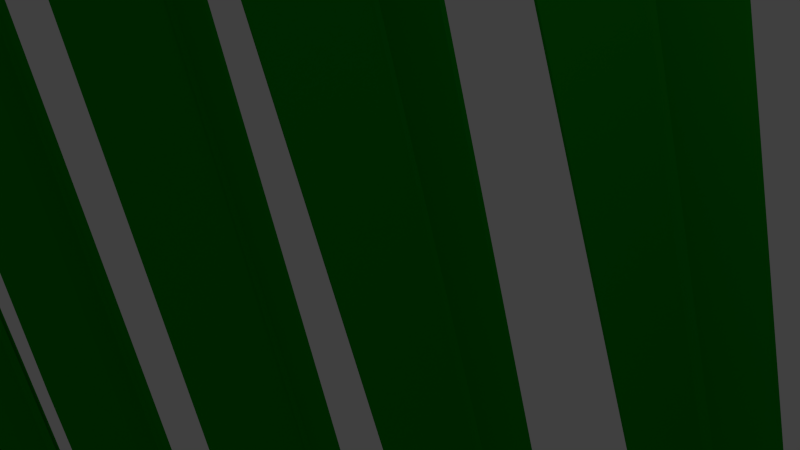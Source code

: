 # Source: PalmLeavesGreen.blend  (saved by Blender 2.76.0; exported with 4.5.12 LTS)
import bpy
from mathutils import Matrix  # noqa: F401  (used for matrix-valued properties, if any)

bpy.ops.wm.read_factory_settings(use_empty=True)
scene = bpy.context.scene
scene.name = 'Scene'

# ---- collections
col_collection_1 = bpy.data.collections.new('Collection 1'); scene.collection.children.link(col_collection_1)

# ---- materials (node trees are filled in below, after node groups)
mat_material = bpy.data.materials.new('Material')
mat_material.alpha_threshold = 0.0
mat_material.use_transparent_shadow = False
mat_material.diffuse_color = (0.00261, 0.3264, 0.003015, 1.0)
mat_material.roughness = 0.5
mat_material_tronco = bpy.data.materials.new('Material.tRONCO')
mat_material_tronco.alpha_threshold = 0.0
mat_material_tronco.use_transparent_shadow = False
mat_material_tronco.diffuse_color = (0.7944, 1.0, 0.4924, 1.0)
mat_material_tronco.roughness = 0.5

# ---- material node trees

# ---- world
world_world = bpy.data.worlds.new('World'); scene.world = world_world
world_world.color = (0.05088, 0.05088, 0.05088)
world_world.use_sun_shadow = False
world_world.sun_shadow_jitter_overblur = 0.0
world_world.cycles.sampling_method = 'MANUAL'
world_world.cycles.sample_map_resolution = 256

# ---- cameras
cam_camera = bpy.data.cameras.new('Camera')
cam_camera.clip_end = 100.0
cam_camera.lens = 35.0
cam_camera.sensor_width = 32.0
cam_camera.sensor_height = 18.0
cam_camera.ortho_scale = 7.314
cam_camera.dof.focus_distance = 0.0
cam_camera.dof.aperture_fstop = 128.0

# ---- lights
light_lamp = bpy.data.lights.new('Lamp', 'POINT')
light_lamp.transmission_factor = 0.0
light_lamp.cutoff_distance = 30.0
light_lamp.energy = 100.0
light_lamp.shadow_buffer_clip_start = 1.001
light_lamp.shadow_soft_size = 0.1
light_lamp.shadow_maximum_resolution = 0.006
light_lamp.use_absolute_resolution = True
light_lamp.cycles.use_multiple_importance_sampling = False

# ---- meshes
me_cylinder = bpy.data.meshes.new('Cylinder')
me_cylinder.from_pydata([(7.588, 11.8, 87.85), (7.588, 12.8, -189.3), (7.588, 12.8, -120.0), (7.588, 12.63, -50.72), (7.588, 12.27, 50.12), (7.846, 12.2, 50.12), (8.041, 12.5, -50.72), (8.129, 12.64, -120.0), (8.129, 12.64, -189.3), (8.022, 12.0, 50.12), (8.349, 12.15, -50.72), (8.498, 12.21, -120.0), (8.498, 12.21, -189.3), (8.06, 11.73, 50.12), (8.416, 11.68, -50.72), (8.578, 11.66, -120.0), (8.578, 11.66, -189.3), (7.948, 11.49, 50.12), (8.22, 11.25, -50.72), (8.344, 11.14, -120.0), (8.344, 11.14, -189.3), (7.723, 11.34, 50.12), (7.824, 11.0, -50.72), (7.87, 10.84, -120.0), (7.87, 10.84, -189.3), (7.454, 11.34, 50.12), (7.353, 11.0, -50.72), (7.307, 10.84, -120.0), (7.307, 10.84, -189.3), (7.228, 11.49, 50.12), (6.956, 11.25, -50.72), (6.833, 11.14, -120.0), (6.833, 11.14, -189.3), (7.117, 11.73, 50.12), (6.76, 11.68, -50.72), (6.598, 11.66, -120.0), (6.598, 11.66, -189.3), (7.155, 12.0, 50.12), (6.827, 12.15, -50.72), (6.679, 12.21, -120.0), (6.679, 12.21, -189.3), (7.331, 12.2, 50.12), (7.136, 12.5, -50.72), (7.048, 12.64, -120.0), (7.048, 12.64, -189.3), (-50.86, -4.306, -11.59), (3.279, 11.2, -163.0), (-50.87, -4.22, -11.44), (3.274, 11.29, -162.8), (-50.85, -4.161, -11.13), (3.297, 11.35, -162.5), (-50.8, -4.147, -10.77), (3.34, 11.36, -162.2), (-50.75, -4.182, -10.45), (3.391, 11.32, -161.8), (-50.71, -4.256, -10.29), (3.433, 11.25, -161.7), (-50.69, -4.345, -10.34), (3.452, 11.16, -161.7), (-50.7, -4.421, -10.58), (3.443, 11.08, -162.0), (-50.73, -4.459, -10.93), (3.409, 11.05, -162.3), (-50.78, -4.448, -11.28), (3.36, 11.06, -162.7), (-50.83, -4.391, -11.53), (3.311, 11.11, -162.9), (2.511, 9.841, -151.9), (-48.44, -4.325, -12.31), (-48.45, -4.401, -12.55), (2.502, 9.765, -152.1), (1.331, 9.708, -160.9), (-48.58, -4.579, -21.26), (-48.63, -4.522, -21.51), (1.282, 9.765, -161.1), (-66.32, -8.754, 32.52), (7.495, 12.55, -174.3), (7.538, 12.56, -173.9), (7.477, 12.4, -174.7), (7.472, 12.49, -174.6), (7.509, 12.32, -174.7), (7.558, 12.26, -174.4), (7.607, 12.25, -174.1), (7.641, 12.29, -173.7), (7.65, 12.36, -173.5), (7.631, 12.45, -173.4), (7.589, 12.53, -173.6), (-25.54, 1.04, -90.61), (-25.59, 1.097, -90.85), (-23.94, 1.644, -73.6), (-23.95, 1.568, -73.83), (-13.93, 4.427, -122.8), (-13.97, 4.484, -123.0), (-10.39, 5.497, -111.3), (-10.4, 5.422, -111.5), (-39.59, -2.626, -49.51), (-39.64, -2.569, -49.76), (-37.97, -2.032, -36.73), (-37.98, -2.107, -36.97), (-45.51, -3.596, 15.38), (3.447, 11.22, -148.9), (-45.52, -3.514, 15.52), (3.444, 11.31, -148.8), (-45.49, -3.458, 15.8), (3.471, 11.36, -148.5), (-45.44, -3.444, 16.14), (3.519, 11.38, -148.2), (-45.39, -3.478, 16.41), (3.573, 11.34, -147.9), (-45.35, -3.549, 16.55), (3.615, 11.27, -147.8), (-45.33, -3.634, 16.5), (3.633, 11.19, -147.8), (-45.34, -3.706, 16.28), (3.62, 11.11, -148.0), (-45.38, -3.743, 15.96), (3.581, 11.08, -148.4), (-45.43, -3.732, 15.64), (3.528, 11.09, -148.7), (-45.48, -3.677, 15.42), (3.478, 11.14, -148.9), (2.906, 9.925, -138.0), (-43.22, -3.615, 13.78), (-43.24, -3.687, 13.56), (2.894, 9.853, -138.3), (1.627, 9.798, -146.2), (-43.51, -3.857, 5.315), (-43.56, -3.803, 5.099), (1.577, 9.853, -146.4), (-59.48, -7.848, 63.12), (7.267, 12.51, -161.3), (7.315, 12.53, -160.9), (7.243, 12.37, -161.7), (7.24, 12.46, -161.5), (7.274, 12.29, -161.6), (7.325, 12.24, -161.4), (7.378, 12.23, -161.1), (7.417, 12.26, -160.8), (7.429, 12.34, -160.6), (7.411, 12.42, -160.5), (7.369, 12.49, -160.6), (-22.75, 1.513, -69.3), (-22.8, 1.568, -69.51), (-20.94, 2.09, -53.69), (-20.95, 2.018, -53.91), (-12.25, 4.751, -104.2), (-12.3, 4.805, -104.5), (-8.686, 5.774, -94.63), (-8.698, 5.701, -94.85), (-35.43, -1.991, -24.94), (-35.48, -1.936, -25.15), (-33.67, -1.423, -13.36), (-33.68, -1.495, -13.58), (-40.67, -3.442, 53.86), (4.04, 11.38, -134.8), (-40.67, -3.36, 54.0), (4.04, 11.46, -134.6), (-40.64, -3.304, 54.27), (4.074, 11.52, -134.4), (-40.58, -3.29, 54.58), (4.129, 11.53, -134.1), (-40.52, -3.324, 54.83), (4.19, 11.5, -133.8), (-40.47, -3.395, 54.94), (4.235, 11.43, -133.7), (-40.46, -3.48, 54.88), (4.252, 11.34, -133.8), (-40.48, -3.552, 54.67), (4.234, 11.27, -134.0), (-40.52, -3.589, 54.37), (4.187, 11.23, -134.3), (-40.58, -3.578, 54.08), (4.127, 11.24, -134.6), (-40.64, -3.524, 53.89), (4.072, 11.3, -134.8), (3.764, 10.08, -123.7), (-38.43, -3.461, 51.09), (-38.45, -3.533, 50.88), (3.746, 10.01, -123.9), (2.297, 9.952, -131.1), (-38.92, -3.704, 42.82), (-38.97, -3.649, 42.63), (2.242, 10.01, -131.3), (-53.4, -7.694, 108.5), (7.54, 12.67, -149.0), (7.596, 12.68, -148.7), (7.506, 12.53, -149.4), (7.507, 12.61, -149.3), (7.538, 12.45, -149.4), (7.593, 12.39, -149.2), (7.654, 12.38, -148.9), (7.7, 12.42, -148.6), (7.718, 12.49, -148.4), (7.702, 12.57, -148.3), (7.656, 12.65, -148.4), (-20.08, 1.667, -42.07), (-20.14, 1.721, -42.26), (-17.9, 2.244, -27.51), (-17.92, 2.172, -27.72), (-10.48, 4.904, -82.24), (-10.54, 4.959, -82.43), (-6.713, 5.928, -74.53), (-6.731, 5.855, -74.75), (-31.62, -1.837, 8.576), (-31.67, -1.782, 8.388), (-29.59, -1.269, 19.17), (-29.6, -1.341, 18.95), (-40.67, -3.442, 81.88), (4.04, 11.38, -106.8), (-40.67, -3.36, 82.02), (4.04, 11.46, -106.6), (-40.64, -3.304, 82.29), (4.074, 11.52, -106.4), (-40.58, -3.29, 82.59), (4.129, 11.53, -106.1), (-40.52, -3.324, 82.84), (4.19, 11.5, -105.8), (-40.47, -3.395, 82.96), (4.235, 11.43, -105.7), (-40.46, -3.48, 82.9), (4.252, 11.34, -105.8), (-40.48, -3.552, 82.68), (4.234, 11.27, -106.0), (-40.52, -3.589, 82.38), (4.187, 11.23, -106.3), (-40.58, -3.578, 82.09), (4.127, 11.24, -106.6), (-40.64, -3.524, 81.9), (4.072, 11.3, -106.7), (3.764, 10.08, -95.67), (-38.43, -3.461, 79.11), (-38.45, -3.533, 78.89), (3.746, 10.01, -95.89), (2.297, 9.952, -103.1), (-38.92, -3.704, 70.84), (-38.97, -3.649, 70.65), (2.242, 10.01, -103.3), (-53.4, -7.694, 136.6), (7.54, 12.67, -121.0), (7.596, 12.68, -120.7), (7.506, 12.53, -121.4), (7.507, 12.61, -121.3), (7.538, 12.45, -121.4), (7.593, 12.39, -121.2), (7.654, 12.38, -120.9), (7.7, 12.42, -120.6), (7.718, 12.49, -120.4), (7.702, 12.57, -120.3), (7.656, 12.65, -120.4), (-20.08, 1.667, -14.06), (-20.14, 1.721, -14.25), (-17.9, 2.244, 0.5106), (-17.92, 2.172, 0.2969), (-10.48, 4.904, -54.22), (-10.54, 4.959, -54.41), (-6.713, 5.928, -46.51), (-6.731, 5.855, -46.73), (-31.62, -1.837, 36.59), (-31.67, -1.782, 36.4), (-29.59, -1.269, 47.18), (-29.6, -1.341, 46.97), (-41.35, -3.544, 113.7), (3.356, 11.28, -74.91), (-41.35, -3.462, 113.9), (3.357, 11.36, -74.77), (-41.32, -3.406, 114.1), (3.39, 11.41, -74.5), (-41.26, -3.392, 114.5), (3.446, 11.43, -74.19), (-41.2, -3.426, 114.7), (3.506, 11.39, -73.94), (-41.16, -3.497, 114.8), (3.552, 11.32, -73.83), (-41.14, -3.582, 114.8), (3.568, 11.24, -73.89), (-41.16, -3.654, 114.5), (3.55, 11.17, -74.11), (-41.21, -3.691, 114.2), (3.504, 11.13, -74.4), (-41.27, -3.68, 114.0), (3.443, 11.14, -74.7), (-41.32, -3.626, 113.8), (3.388, 11.19, -74.88), (3.08, 9.977, -63.81), (-39.11, -3.563, 111.0), (-39.13, -3.635, 110.8), (3.062, 9.905, -64.03), (1.614, 9.85, -71.24), (-39.6, -3.806, 102.7), (-39.65, -3.751, 102.5), (1.559, 9.905, -71.43), (-54.08, -7.796, 168.4), (6.857, 12.56, -89.13), (6.912, 12.58, -88.82), (6.822, 12.43, -89.54), (6.823, 12.51, -89.4), (6.855, 12.34, -89.51), (6.91, 12.29, -89.32), (6.97, 12.28, -89.03), (7.017, 12.32, -88.73), (7.035, 12.39, -88.52), (7.018, 12.47, -88.46), (6.973, 12.54, -88.57), (-20.77, 1.565, 17.8), (-20.82, 1.619, 17.61), (-18.59, 2.142, 32.37), (-18.6, 2.07, 32.16), (-11.17, 4.802, -22.36), (-11.22, 4.857, -22.55), (-7.396, 5.826, -14.66), (-7.414, 5.753, -14.87), (-32.3, -1.939, 68.45), (-32.36, -1.884, 68.26), (-30.27, -1.371, 79.04), (-30.29, -1.443, 78.83), (-41.35, -3.544, 140.0), (3.356, 11.28, -48.67), (-41.35, -3.462, 140.1), (3.357, 11.36, -48.52), (-41.32, -3.406, 140.4), (3.39, 11.41, -48.25), (-41.26, -3.392, 140.7), (3.446, 11.43, -47.95), (-41.2, -3.426, 141.0), (3.506, 11.39, -47.7), (-41.16, -3.497, 141.1), (3.552, 11.32, -47.58), (-41.14, -3.582, 141.0), (3.568, 11.24, -47.65), (-41.16, -3.654, 140.8), (3.55, 11.17, -47.86), (-41.21, -3.691, 140.5), (3.504, 11.13, -48.16), (-41.27, -3.68, 140.2), (3.443, 11.14, -48.45), (-41.32, -3.626, 140.0), (3.388, 11.19, -48.64), (3.08, 9.977, -37.57), (-39.11, -3.563, 137.2), (-39.13, -3.635, 137.0), (3.062, 9.905, -37.78), (1.614, 9.85, -44.99), (-39.6, -3.806, 128.9), (-39.65, -3.751, 128.8), (1.559, 9.905, -45.18), (-54.08, -7.796, 194.7), (6.857, 12.56, -62.88), (6.912, 12.58, -62.57), (6.822, 12.43, -63.29), (6.823, 12.51, -63.15), (6.855, 12.34, -63.26), (6.91, 12.29, -63.08), (6.97, 12.28, -62.79), (7.017, 12.32, -62.49), (7.035, 12.39, -62.27), (7.018, 12.47, -62.21), (6.973, 12.54, -62.32), (-20.77, 1.565, 44.05), (-20.82, 1.619, 43.86), (-18.59, 2.142, 58.62), (-18.6, 2.07, 58.4), (-11.17, 4.802, 3.882), (-11.22, 4.857, 3.693), (-7.396, 5.826, 11.59), (-7.414, 5.753, 11.38), (-32.3, -1.939, 94.7), (-32.36, -1.884, 94.51), (-30.27, -1.371, 105.3), (-30.29, -1.443, 105.1), (-41.35, -3.544, 166.2), (3.356, 11.28, -22.42), (-41.35, -3.462, 166.4), (3.357, 11.36, -22.28), (-41.32, -3.406, 166.6), (3.39, 11.41, -22.01), (-41.26, -3.392, 166.9), (3.446, 11.43, -21.7), (-41.2, -3.426, 167.2), (3.506, 11.39, -21.45), (-41.16, -3.497, 167.3), (3.552, 11.32, -21.34), (-41.14, -3.582, 167.2), (3.568, 11.24, -21.4), (-41.16, -3.654, 167.0), (3.55, 11.17, -21.61), (-41.21, -3.691, 166.7), (3.504, 11.13, -21.91), (-41.27, -3.68, 166.4), (3.443, 11.14, -22.2), (-41.32, -3.626, 166.3), (3.388, 11.19, -22.39), (3.08, 9.977, -11.32), (-39.11, -3.563, 163.5), (-39.13, -3.635, 163.2), (3.062, 9.905, -11.54), (1.614, 9.85, -18.75), (-39.6, -3.806, 155.2), (-39.65, -3.751, 155.0), (1.559, 9.905, -18.94), (-54.08, -7.796, 220.9), (6.857, 12.56, -36.64), (6.912, 12.58, -36.33), (6.822, 12.43, -37.05), (6.823, 12.51, -36.91), (6.855, 12.34, -37.02), (6.91, 12.29, -36.83), (6.97, 12.28, -36.54), (7.017, 12.32, -36.24), (7.035, 12.39, -36.03), (7.018, 12.47, -35.97), (6.973, 12.54, -36.08), (-20.77, 1.565, 70.29), (-20.82, 1.619, 70.1), (-18.59, 2.142, 84.86), (-18.6, 2.07, 84.65), (-11.17, 4.802, 30.13), (-11.22, 4.857, 29.94), (-7.396, 5.826, 37.84), (-7.414, 5.753, 37.62), (-32.3, -1.939, 120.9), (-32.36, -1.884, 120.8), (-30.27, -1.371, 131.5), (-30.29, -1.443, 131.3), (-40.83, -3.804, 189.9), (3.88, 11.02, 1.259), (-40.83, -3.722, 190.0), (3.881, 11.1, 1.401), (-40.8, -3.665, 190.3), (3.914, 11.16, 1.669), (-40.74, -3.652, 190.6), (3.97, 11.17, 1.976), (-40.68, -3.686, 190.9), (4.03, 11.13, 2.226), (-40.63, -3.756, 191.0), (4.075, 11.06, 2.339), (-40.62, -3.841, 190.9), (4.092, 10.98, 2.279), (-40.64, -3.914, 190.7), (4.074, 10.91, 2.065), (-40.68, -3.95, 190.4), (4.027, 10.87, 1.765), (-40.74, -3.94, 190.1), (3.967, 10.88, 1.475), (-40.8, -3.885, 189.9), (3.912, 10.94, 1.286), (3.604, 9.718, 12.36), (-38.59, -3.823, 187.1), (-38.61, -3.895, 186.9), (3.586, 9.645, 12.14), (2.138, 9.591, 4.933), (-39.08, -4.065, 178.9), (-39.13, -4.01, 178.7), (2.083, 9.645, 4.744), (-53.56, -8.055, 244.6), (7.381, 12.3, -12.96), (7.436, 12.32, -12.65), (7.346, 12.17, -13.37), (7.347, 12.25, -13.23), (7.379, 12.08, -13.34), (7.434, 12.03, -13.15), (7.494, 12.02, -12.86), (7.54, 12.06, -12.56), (7.558, 12.13, -12.35), (7.542, 12.21, -12.29), (7.496, 12.28, -12.4), (-20.24, 1.305, 93.97), (-20.3, 1.36, 93.78), (-18.06, 1.883, 108.5), (-18.08, 1.811, 108.3), (-10.64, 4.543, 53.81), (-10.7, 4.598, 53.62), (-6.873, 5.566, 61.52), (-6.89, 5.494, 61.3), (-31.78, -2.198, 144.6), (-31.83, -2.144, 144.4), (-29.75, -1.63, 155.2), (-29.76, -1.702, 155.0), (-35.79, -3.923, 223.8), (4.467, 10.9, 14.69), (-35.79, -3.841, 224.0), (4.471, 10.98, 14.83), (-35.75, -3.784, 224.2), (4.51, 11.04, 15.08), (-35.69, -3.771, 224.5), (4.572, 11.05, 15.36), (-35.62, -3.805, 224.7), (4.638, 11.02, 15.58), (-35.57, -3.875, 224.8), (4.685, 10.95, 15.67), (-35.56, -3.96, 224.8), (4.7, 10.86, 15.6), (-35.58, -4.033, 224.6), (4.678, 10.79, 15.4), (-35.63, -4.069, 224.3), (4.625, 10.75, 15.13), (-35.7, -4.059, 224.0), (4.558, 10.76, 14.87), (-35.76, -4.004, 223.9), (4.499, 10.82, 14.7), (4.44, 9.599, 25.86), (-33.63, -3.941, 220.0), (-33.65, -4.014, 219.8), (4.418, 9.526, 25.66), (2.816, 9.472, 19.19), (-34.29, -4.184, 212.0), (-34.35, -4.129, 211.9), (2.757, 9.526, 19.02), (-47.23, -8.174, 284.4), (7.631, 12.19, -1.133), (7.694, 12.2, -0.8541), (7.588, 12.05, -1.525), (7.592, 12.13, -1.383), (7.621, 11.97, -1.513), (7.68, 11.91, -1.351), (7.746, 11.9, -1.092), (7.799, 11.94, -0.8161), (7.822, 12.01, -0.612), (7.807, 12.09, -0.5444), (7.759, 12.17, -0.6347), (-17.46, 1.186, 118.5), (-17.52, 1.241, 118.4), (-14.96, 1.764, 132.0), (-14.99, 1.692, 131.8), (-8.805, 4.424, 73.95), (-8.864, 4.479, 73.78), (-4.883, 5.447, 79.8), (-4.905, 5.375, 79.6), (-27.8, -2.317, 174.4), (-27.86, -2.263, 174.3), (-25.54, -1.749, 184.0), (-25.56, -1.821, 183.8), (-28.28, 0.1171, 270.3), (4.611, 11.06, 30.42), (-28.27, 0.2018, 270.4), (4.617, 11.14, 30.52), (-28.23, 0.2643, 270.6), (4.661, 11.21, 30.72), (-28.16, 0.2849, 270.8), (4.731, 11.23, 30.94), (-28.08, 0.2569, 271.0), (4.804, 11.2, 31.13), (-28.03, 0.1893, 271.1), (4.856, 11.13, 31.22), (-28.02, 0.1035, 271.0), (4.871, 11.05, 31.18), (-28.04, 0.02683, 270.9), (4.845, 10.97, 31.03), (-28.1, -0.01647, 270.7), (4.785, 10.93, 30.81), (-28.18, -0.01262, 270.4), (4.711, 10.93, 30.59), (-28.24, 0.03718, 270.3), (4.646, 10.98, 30.45), (4.971, 10.01, 42.02), (-26.25, 0.05384, 265.0), (-26.28, -0.02287, 264.9), (4.945, 9.931, 41.87), (3.162, 9.709, 36.6), (-27.15, -0.3711, 257.7), (-27.22, -0.3213, 257.6), (3.097, 9.759, 36.46), (-37.59, -3.009, 339.5), (7.211, 12.06, 12.12), (7.281, 12.08, 12.35), (7.161, 11.91, 11.83), (7.166, 11.99, 11.93), (7.196, 11.83, 11.85), (7.261, 11.78, 11.99), (7.335, 11.77, 12.21), (7.395, 11.82, 12.43), (7.421, 11.89, 12.58), (7.406, 11.98, 12.62), (7.354, 12.05, 12.53), (-13.56, 3.252, 151.9), (-13.62, 3.302, 151.7), (-10.69, 4.16, 163.1), (-10.72, 4.083, 163.0), (-6.48, 5.664, 100.7), (-6.545, 5.714, 100.5), (-2.452, 6.877, 103.3), (-2.478, 6.8, 103.1), (-21.95, 0.7901, 215.5), (-22.01, 0.8398, 215.4), (-19.44, 1.601, 223.1), (-19.46, 1.524, 223.0), (0.5912, 10.88, 255.5), (6.728, 11.83, 57.91), (0.6014, 10.94, 255.5), (6.739, 11.89, 57.92), (0.6419, 10.99, 255.6), (6.779, 11.93, 57.95), (0.6998, 11.0, 255.6), (6.837, 11.95, 57.99), (0.7568, 10.98, 255.6), (6.894, 11.93, 58.03), (0.7947, 10.94, 255.7), (6.932, 11.88, 58.05), (0.8016, 10.88, 255.7), (6.939, 11.82, 58.05), (0.7751, 10.82, 255.6), (6.912, 11.77, 58.02), (0.7238, 10.79, 255.6), (6.861, 11.74, 57.99), (0.6639, 10.79, 255.6), (6.801, 11.74, 57.95), (0.6145, 10.83, 255.5), (6.752, 11.77, 57.92), (7.658, 11.33, 65.19), (1.547, 10.63, 249.7), (1.52, 10.58, 249.6), (7.632, 11.27, 65.17), (6.185, 11.1, 64.31), (0.5304, 10.24, 246.5), (0.4809, 10.27, 246.5), (6.135, 11.14, 64.28), (-1.065, 10.62, 312.3), (7.255, 12.01, 42.63), (7.313, 12.02, 42.67), (7.204, 11.9, 42.59), (7.215, 11.96, 42.6), (7.228, 11.85, 42.6), (7.277, 11.81, 42.63), (7.337, 11.81, 42.67), (7.388, 11.84, 42.7), (7.415, 11.89, 42.73), (7.408, 11.95, 42.73), (7.37, 12.0, 42.71), (2.649, 9.877, 161.1), (2.6, 9.911, 161.0), (5.15, 10.58, 163.9), (5.124, 10.53, 163.9), (3.997, 10.13, 118.8), (3.947, 10.16, 118.7), (6.705, 10.81, 114.6), (6.679, 10.76, 114.6), (1.237, 9.911, 212.8), (1.187, 9.945, 212.8), (3.29, 10.5, 213.9), (3.263, 10.44, 213.9), (-10.12, 10.83, 253.7), (5.905, 11.9, 41.54), (-10.1, 10.9, 253.7), (5.915, 11.96, 41.56), (-10.06, 10.95, 253.8), (5.959, 12.02, 41.64), (-10.0, 10.97, 253.9), (6.021, 12.03, 41.74), (-9.938, 10.95, 254.0), (6.082, 12.01, 41.84), (-9.897, 10.89, 254.0), (6.123, 11.96, 41.9), (-9.89, 10.83, 254.0), (6.131, 11.89, 41.91), (-9.918, 10.77, 254.0), (6.103, 11.83, 41.85), (-9.973, 10.73, 253.9), (6.048, 11.79, 41.76), (-10.04, 10.73, 253.8), (5.983, 11.8, 41.66), (-10.09, 10.77, 253.7), (5.93, 11.84, 41.57), (6.591, 11.34, 50.52), (-8.786, 10.55, 248.2), (-8.814, 10.49, 248.1), (6.563, 11.27, 50.47), (5.004, 11.08, 48.07), (-9.76, 10.11, 243.6), (-9.814, 10.15, 243.5), (4.951, 11.12, 47.98), (-14.6, 10.54, 314.7), (7.201, 12.1, 25.19), (7.263, 12.11, 25.3), (7.147, 11.98, 25.09), (7.158, 12.05, 25.12), (7.172, 11.92, 25.13), (7.225, 11.88, 25.21), (7.29, 11.88, 25.31), (7.345, 11.91, 25.41), (7.373, 11.97, 25.46), (7.365, 12.04, 25.45), (7.324, 12.09, 25.39), (-3.425, 9.701, 151.4), (-3.478, 9.739, 151.3), (-0.7956, 10.5, 157.1), (-0.8238, 10.44, 157.0), (0.04128, 9.983, 106.0), (-0.01197, 10.02, 105.9), (3.229, 10.75, 104.1), (3.201, 10.69, 104.1), (-7.406, 9.739, 207.2), (-7.46, 9.778, 207.1), (-5.19, 10.4, 210.4), (-5.218, 10.34, 210.4), (66.07, -4.374, -17.43), (11.92, 11.13, -168.8), (66.07, -4.288, -17.28), (11.93, 11.22, -168.7), (66.05, -4.229, -16.98), (11.91, 11.28, -168.4), (66.01, -4.215, -16.61), (11.86, 11.29, -168.0), (65.96, -4.25, -16.3), (11.81, 11.26, -167.7), (65.91, -4.324, -16.14), (11.77, 11.18, -167.5), (65.89, -4.413, -16.18), (11.75, 11.09, -167.6), (65.9, -4.489, -16.42), (11.76, 11.02, -167.8), (65.94, -4.527, -16.77), (11.8, 10.98, -168.2), (65.99, -4.516, -17.13), (11.84, 10.99, -168.5), (66.04, -4.459, -17.37), (11.89, 11.05, -168.8), (12.69, 9.773, -157.7), (63.65, -4.394, -18.16), (63.66, -4.469, -18.39), (12.7, 9.697, -157.9), (13.87, 9.64, -166.7), (63.78, -4.647, -27.1), (63.83, -4.59, -27.35), (13.92, 9.697, -166.9), (81.53, -8.822, 26.67), (7.709, 12.48, -180.1), (7.666, 12.49, -179.7), (7.726, 12.33, -180.6), (7.732, 12.42, -180.4), (7.694, 12.25, -180.5), (7.646, 12.19, -180.3), (7.597, 12.18, -179.9), (7.562, 12.22, -179.6), (7.553, 12.29, -179.3), (7.573, 12.38, -179.3), (7.615, 12.46, -179.4), (40.74, 0.9714, -96.45), (40.79, 1.029, -96.7), (39.14, 1.576, -79.44), (39.15, 1.5, -79.68), (29.13, 4.359, -128.6), (29.18, 4.416, -128.9), (25.6, 5.429, -117.1), (25.61, 5.354, -117.4), (54.79, -2.694, -55.36), (54.84, -2.637, -55.6), (53.17, -2.1, -42.57), (53.18, -2.175, -42.81), (60.72, -3.664, 9.533), (11.76, 11.16, -154.8), (60.72, -3.583, 9.675), (11.76, 11.24, -154.6), (60.69, -3.526, 9.958), (11.73, 11.29, -154.4), (60.65, -3.512, 10.29), (11.69, 11.31, -154.0), (60.59, -3.546, 10.57), (11.63, 11.27, -153.7), (60.55, -3.617, 10.71), (11.59, 11.2, -153.6), (60.53, -3.702, 10.66), (11.57, 11.12, -153.7), (60.54, -3.774, 10.44), (11.58, 11.05, -153.9), (60.58, -3.811, 10.11), (11.62, 11.01, -154.2), (60.64, -3.8, 9.793), (11.68, 11.02, -154.5), (60.69, -3.746, 9.577), (11.73, 11.07, -154.7), (12.3, 9.857, -143.9), (58.43, -3.683, 7.942), (58.44, -3.755, 7.72), (12.31, 9.785, -144.1), (13.58, 9.73, -152.0), (58.71, -3.926, -0.5273), (58.76, -3.871, -0.7436), (13.63, 9.784, -152.2), (74.68, -7.916, 57.28), (7.937, 12.44, -167.1), (7.889, 12.46, -166.8), (7.961, 12.31, -167.5), (7.964, 12.39, -167.4), (7.93, 12.22, -167.5), (7.879, 12.17, -167.3), (7.826, 12.16, -166.9), (7.787, 12.2, -166.6), (7.775, 12.27, -166.4), (7.793, 12.35, -166.3), (7.835, 12.42, -166.5), (37.96, 1.445, -75.14), (38.01, 1.499, -75.36), (36.14, 2.022, -59.53), (36.15, 1.95, -59.75), (27.45, 4.682, -110.1), (27.5, 4.737, -110.3), (23.89, 5.705, -100.5), (23.9, 5.633, -100.7), (50.63, -2.059, -30.78), (50.68, -2.004, -31.0), (48.87, -1.491, -19.2), (48.88, -1.563, -19.43), (55.87, -3.511, 48.02), (11.16, 11.31, -140.6), (55.87, -3.429, 48.16), (11.16, 11.39, -140.5), (55.84, -3.372, 48.43), (11.13, 11.45, -140.2), (55.78, -3.358, 48.74), (11.07, 11.46, -139.9), (55.72, -3.392, 48.99), (11.01, 11.43, -139.7), (55.68, -3.463, 49.1), (10.97, 11.36, -139.6), (55.66, -3.548, 49.04), (10.95, 11.27, -139.6), (55.68, -3.62, 48.82), (10.97, 11.2, -139.8), (55.73, -3.657, 48.52), (11.02, 11.16, -140.1), (55.79, -3.646, 48.23), (11.08, 11.17, -140.4), (55.84, -3.592, 48.05), (11.13, 11.23, -140.6), (11.44, 10.01, -129.5), (53.63, -3.529, 45.25), (53.65, -3.602, 45.04), (11.46, 9.939, -129.7), (12.91, 9.884, -137.0), (54.12, -3.772, 36.98), (54.17, -3.717, 36.79), (12.96, 9.938, -137.1), (68.6, -7.762, 102.7), (7.664, 12.6, -154.8), (7.608, 12.61, -154.5), (7.698, 12.46, -155.3), (7.697, 12.54, -155.1), (7.666, 12.38, -155.2), (7.61, 12.32, -155.0), (7.55, 12.31, -154.8), (7.504, 12.35, -154.5), (7.486, 12.42, -154.2), (7.502, 12.51, -154.2), (7.548, 12.58, -154.3), (35.29, 1.599, -47.92), (35.34, 1.653, -48.11), (33.11, 2.176, -33.35), (33.12, 2.104, -33.56), (25.69, 4.836, -88.08), (25.74, 4.891, -88.27), (21.92, 5.859, -80.37), (21.93, 5.787, -80.59), (46.82, -1.905, 2.734), (46.88, -1.851, 2.545), (44.79, -1.337, 13.32), (44.81, -1.409, 13.11), (55.87, -3.511, 76.03), (11.16, 11.31, -112.6), (55.87, -3.429, 76.18), (11.16, 11.39, -112.5), (55.84, -3.372, 76.44), (11.13, 11.45, -112.2), (55.78, -3.358, 76.75), (11.07, 11.46, -111.9), (55.72, -3.392, 77.0), (11.01, 11.43, -111.6), (55.68, -3.463, 77.11), (10.97, 11.36, -111.5), (55.66, -3.548, 77.05), (10.95, 11.27, -111.6), (55.68, -3.62, 76.84), (10.97, 11.2, -111.8), (55.73, -3.657, 76.54), (11.02, 11.16, -112.1), (55.79, -3.646, 76.25), (11.08, 11.17, -112.4), (55.84, -3.592, 76.06), (11.13, 11.23, -112.6), (11.44, 10.01, -101.5), (53.63, -3.529, 73.27), (53.65, -3.602, 73.05), (11.46, 9.939, -101.7), (12.91, 9.884, -108.9), (54.12, -3.772, 65.0), (54.17, -3.717, 64.81), (12.96, 9.938, -109.1), (68.6, -7.762, 130.7), (7.664, 12.6, -126.8), (7.608, 12.61, -126.5), (7.698, 12.46, -127.2), (7.697, 12.54, -127.1), (7.666, 12.38, -127.2), (7.61, 12.32, -127.0), (7.55, 12.31, -126.7), (7.504, 12.35, -126.4), (7.486, 12.42, -126.2), (7.502, 12.51, -126.2), (7.548, 12.58, -126.3), (35.29, 1.599, -19.9), (35.34, 1.653, -20.09), (33.11, 2.176, -5.332), (33.12, 2.104, -5.546), (25.69, 4.836, -60.07), (25.74, 4.891, -60.26), (21.92, 5.859, -52.36), (21.93, 5.787, -52.57), (46.82, -1.905, 30.75), (46.88, -1.851, 30.56), (44.79, -1.337, 41.34), (44.81, -1.409, 41.13), (56.56, -3.613, 107.9), (11.85, 11.21, -80.75), (56.56, -3.531, 108.0), (11.85, 11.29, -80.61), (56.52, -3.474, 108.3), (11.81, 11.35, -80.34), (56.47, -3.46, 108.6), (11.76, 11.36, -80.04), (56.41, -3.494, 108.9), (11.7, 11.33, -79.79), (56.36, -3.565, 109.0), (11.65, 11.26, -79.67), (56.35, -3.65, 108.9), (11.64, 11.17, -79.73), (56.36, -3.722, 108.7), (11.65, 11.1, -79.95), (56.41, -3.759, 108.4), (11.7, 11.06, -80.25), (56.47, -3.748, 108.1), (11.76, 11.07, -80.54), (56.52, -3.694, 107.9), (11.82, 11.13, -80.73), (12.12, 9.909, -69.65), (54.32, -3.631, 105.1), (54.34, -3.704, 104.9), (12.14, 9.837, -69.87), (13.59, 9.782, -77.08), (54.8, -3.874, 96.86), (54.86, -3.819, 96.67), (13.65, 9.836, -77.27), (69.29, -7.864, 162.6), (8.347, 12.5, -94.97), (8.291, 12.51, -94.66), (8.381, 12.36, -95.38), (8.381, 12.44, -95.24), (8.349, 12.28, -95.35), (8.294, 12.22, -95.16), (8.234, 12.21, -94.87), (8.187, 12.25, -94.57), (8.169, 12.32, -94.36), (8.186, 12.4, -94.3), (8.231, 12.48, -94.41), (35.97, 1.497, 11.96), (36.03, 1.551, 11.77), (33.79, 2.074, 26.53), (33.81, 2.002, 26.31), (26.37, 4.734, -28.21), (26.43, 4.789, -28.4), (22.6, 5.757, -20.5), (22.62, 5.685, -20.71), (47.5, -2.007, 62.61), (47.56, -1.953, 62.42), (45.47, -1.439, 73.2), (45.49, -1.511, 72.99), (56.56, -3.613, 134.1), (11.85, 11.21, -54.51), (56.56, -3.531, 134.3), (11.85, 11.29, -54.37), (56.52, -3.474, 134.6), (11.81, 11.35, -54.1), (56.47, -3.46, 134.9), (11.76, 11.36, -53.79), (56.41, -3.494, 135.1), (11.7, 11.33, -53.54), (56.36, -3.565, 135.2), (11.65, 11.26, -53.43), (56.35, -3.65, 135.2), (11.64, 11.17, -53.49), (56.36, -3.722, 134.9), (11.65, 11.1, -53.7), (56.41, -3.759, 134.6), (11.7, 11.06, -54.0), (56.47, -3.748, 134.4), (11.76, 11.07, -54.29), (56.52, -3.694, 134.2), (11.82, 11.13, -54.48), (12.12, 9.909, -43.41), (54.32, -3.631, 131.4), (54.34, -3.704, 131.2), (12.14, 9.837, -43.62), (13.59, 9.782, -50.83), (54.8, -3.874, 123.1), (54.86, -3.819, 122.9), (13.65, 9.836, -51.02), (69.29, -7.864, 188.8), (8.347, 12.5, -68.72), (8.291, 12.51, -68.42), (8.381, 12.36, -69.13), (8.381, 12.44, -68.99), (8.349, 12.28, -69.11), (8.294, 12.22, -68.92), (8.234, 12.21, -68.63), (8.187, 12.25, -68.33), (8.169, 12.32, -68.11), (8.186, 12.4, -68.05), (8.231, 12.48, -68.17), (35.97, 1.497, 38.21), (36.03, 1.551, 38.02), (33.79, 2.074, 52.77), (33.81, 2.002, 52.56), (26.37, 4.734, -1.961), (26.43, 4.789, -2.15), (22.6, 5.757, 5.748), (22.62, 5.685, 5.535), (47.5, -2.007, 88.86), (47.56, -1.953, 88.67), (45.47, -1.439, 99.45), (45.49, -1.511, 99.23), (56.56, -3.613, 160.4), (11.85, 11.21, -28.26), (56.56, -3.531, 160.5), (11.85, 11.29, -28.12), (56.52, -3.474, 160.8), (11.81, 11.35, -27.85), (56.47, -3.46, 161.1), (11.76, 11.36, -27.55), (56.41, -3.494, 161.4), (11.7, 11.33, -27.3), (56.36, -3.565, 161.5), (11.65, 11.26, -27.18), (56.35, -3.65, 161.4), (11.64, 11.17, -27.24), (56.36, -3.722, 161.2), (11.65, 11.1, -27.46), (56.41, -3.759, 160.9), (11.7, 11.06, -27.76), (56.47, -3.748, 160.6), (11.76, 11.07, -28.05), (56.52, -3.694, 160.4), (11.82, 11.13, -28.24), (12.12, 9.909, -17.16), (54.32, -3.631, 157.6), (54.34, -3.704, 157.4), (12.14, 9.837, -17.38), (13.59, 9.782, -24.59), (54.8, -3.874, 149.3), (54.86, -3.819, 149.2), (13.65, 9.836, -24.78), (69.29, -7.864, 215.1), (8.347, 12.5, -42.48), (8.291, 12.51, -42.17), (8.381, 12.36, -42.89), (8.381, 12.44, -42.75), (8.349, 12.28, -42.86), (8.294, 12.22, -42.67), (8.234, 12.21, -42.38), (8.187, 12.25, -42.08), (8.169, 12.32, -41.87), (8.186, 12.4, -41.81), (8.231, 12.48, -41.92), (35.97, 1.497, 64.45), (36.03, 1.551, 64.26), (33.79, 2.074, 79.02), (33.81, 2.002, 78.8), (26.37, 4.734, 24.28), (26.43, 4.789, 24.09), (22.6, 5.757, 31.99), (22.62, 5.685, 31.78), (47.5, -2.007, 115.1), (47.56, -1.953, 114.9), (45.47, -1.439, 125.7), (45.49, -1.511, 125.5), (56.03, -3.872, 184.1), (11.32, 10.95, -4.584), (56.03, -3.79, 184.2), (11.32, 11.03, -4.441), (56.0, -3.733, 184.5), (11.29, 11.09, -4.174), (55.94, -3.72, 184.8), (11.23, 11.1, -3.866), (55.88, -3.754, 185.0), (11.17, 11.07, -3.617), (55.84, -3.825, 185.1), (11.13, 11.0, -3.504), (55.82, -3.91, 185.1), (11.11, 10.91, -3.564), (55.84, -3.982, 184.9), (11.13, 10.84, -3.778), (55.89, -4.018, 184.6), (11.18, 10.8, -4.077), (55.95, -4.008, 184.3), (11.24, 10.81, -4.368), (56.0, -3.953, 184.1), (11.29, 10.87, -4.557), (11.6, 9.649, 6.516), (53.79, -3.891, 181.3), (53.81, -3.963, 181.1), (11.62, 9.577, 6.302), (13.07, 9.522, -0.9097), (54.28, -4.133, 173.0), (54.33, -4.079, 172.8), (13.12, 9.577, -1.099), (68.76, -8.123, 238.7), (7.823, 12.24, -18.8), (7.768, 12.25, -18.49), (7.858, 12.1, -19.21), (7.857, 12.18, -19.07), (7.825, 12.02, -19.18), (7.77, 11.96, -18.99), (7.71, 11.95, -18.7), (7.663, 11.99, -18.4), (7.646, 12.06, -18.19), (7.662, 12.15, -18.13), (7.707, 12.22, -18.24), (35.45, 1.237, 88.13), (35.5, 1.292, 87.94), (33.27, 1.815, 102.7), (33.28, 1.742, 102.5), (25.85, 4.475, 47.96), (25.9, 4.529, 47.77), (22.08, 5.498, 55.67), (22.09, 5.426, 55.46), (46.98, -2.267, 138.8), (47.04, -2.212, 138.6), (44.95, -1.698, 149.4), (44.97, -1.771, 149.2), (51.0, -3.991, 218.0), (10.74, 10.83, 8.849), (50.99, -3.909, 218.1), (10.73, 10.91, 8.991), (50.95, -3.852, 218.4), (10.69, 10.97, 9.241), (50.89, -3.839, 218.7), (10.63, 10.98, 9.52), (50.82, -3.873, 218.9), (10.57, 10.95, 9.739), (50.78, -3.943, 219.0), (10.52, 10.88, 9.829), (50.76, -4.028, 218.9), (10.5, 10.79, 9.762), (50.78, -4.101, 218.7), (10.53, 10.72, 9.558), (50.84, -4.137, 218.4), (10.58, 10.68, 9.282), (50.9, -4.127, 218.2), (10.65, 10.69, 9.022), (50.96, -4.072, 218.0), (10.7, 10.75, 8.861), (10.76, 9.531, 20.02), (48.83, -4.01, 214.2), (48.85, -4.082, 214.0), (10.79, 9.458, 19.82), (12.39, 9.403, 13.34), (49.5, -4.252, 206.2), (49.56, -4.198, 206.0), (12.45, 9.458, 13.18), (62.44, -8.242, 278.5), (7.572, 12.12, -6.976), (7.51, 12.13, -6.697), (7.616, 11.98, -7.367), (7.612, 12.06, -7.226), (7.583, 11.9, -7.356), (7.524, 11.84, -7.194), (7.458, 11.83, -6.934), (7.405, 11.87, -6.659), (7.382, 11.94, -6.455), (7.397, 12.03, -6.387), (7.445, 12.1, -6.477), (32.66, 1.118, 112.7), (32.72, 1.173, 112.5), (30.17, 1.696, 126.1), (30.19, 1.623, 125.9), (24.01, 4.356, 68.1), (24.07, 4.41, 67.94), (20.09, 5.379, 73.96), (20.11, 5.307, 73.75), (43.0, -2.386, 168.6), (43.06, -2.331, 168.4), (40.75, -1.817, 178.2), (40.77, -1.89, 178.0), (43.48, 0.04889, 264.4), (10.59, 10.99, 24.58), (43.47, 0.1336, 264.5), (10.59, 11.08, 24.68), (43.43, 0.1961, 264.7), (10.54, 11.14, 24.87), (43.36, 0.2167, 264.9), (10.47, 11.16, 25.1), (43.29, 0.1887, 265.1), (10.4, 11.13, 25.29), (43.23, 0.1211, 265.2), (10.35, 11.06, 25.37), (43.22, 0.03534, 265.2), (10.33, 10.98, 25.34), (43.25, -0.04138, 265.0), (10.36, 10.9, 25.18), (43.31, -0.08468, 264.8), (10.42, 10.86, 24.96), (43.38, -0.08082, 264.6), (10.49, 10.86, 24.75), (43.44, -0.03103, 264.5), (10.56, 10.91, 24.6), (10.23, 9.94, 36.18), (41.46, -0.01436, 259.2), (41.48, -0.09107, 259.0), (10.26, 9.863, 36.03), (12.04, 9.641, 30.76), (42.36, -0.4393, 251.9), (42.42, -0.3895, 251.7), (12.11, 9.691, 30.62), (52.79, -3.077, 333.7), (7.993, 11.99, 6.276), (7.923, 12.01, 6.503), (8.043, 11.84, 5.982), (8.037, 11.92, 6.082), (8.008, 11.76, 6.008), (7.943, 11.71, 6.152), (7.869, 11.71, 6.367), (7.809, 11.75, 6.586), (7.783, 11.83, 6.739), (7.798, 11.91, 6.778), (7.85, 11.98, 6.69), (28.76, 3.184, 146.0), (28.83, 3.234, 145.9), (25.9, 4.091, 157.3), (25.92, 4.015, 157.1), (21.68, 5.596, 94.81), (21.75, 5.646, 94.67), (17.66, 6.808, 97.46), (17.68, 6.732, 97.31), (37.15, 0.7219, 209.7), (37.22, 0.7716, 209.5), (34.64, 1.532, 217.3), (34.67, 1.456, 217.1), (14.61, 10.82, 249.7), (8.475, 11.76, 52.07), (14.6, 10.88, 249.7), (8.465, 11.82, 52.08), (14.56, 10.92, 249.7), (8.425, 11.86, 52.11), (14.5, 10.94, 249.8), (8.367, 11.88, 52.15), (14.45, 10.92, 249.8), (8.31, 11.86, 52.19), (14.41, 10.87, 249.8), (8.272, 11.81, 52.21), (14.4, 10.81, 249.8), (8.265, 11.75, 52.21), (14.43, 10.75, 249.8), (8.291, 11.7, 52.18), (14.48, 10.72, 249.8), (8.343, 11.67, 52.14), (14.54, 10.73, 249.7), (8.403, 11.67, 52.1), (14.59, 10.76, 249.7), (8.452, 11.7, 52.07), (7.546, 11.26, 59.35), (13.66, 10.57, 243.8), (13.68, 10.51, 243.8), (7.572, 11.21, 59.33), (9.019, 11.04, 58.47), (14.67, 10.17, 240.6), (14.72, 10.2, 240.6), (9.069, 11.07, 58.44), (16.27, 10.56, 306.5), (7.949, 11.94, 36.79), (7.891, 11.95, 36.83), (8.0, 11.83, 36.74), (7.989, 11.89, 36.76), (7.976, 11.78, 36.75), (7.927, 11.74, 36.78), (7.867, 11.74, 36.82), (7.816, 11.77, 36.86), (7.789, 11.83, 36.88), (7.796, 11.89, 36.88), (7.834, 11.93, 36.86), (12.55, 9.808, 155.2), (12.6, 9.843, 155.2), (10.05, 10.52, 158.1), (10.08, 10.46, 158.1), (11.21, 10.06, 112.9), (11.26, 10.09, 112.9), (8.499, 10.74, 108.7), (8.525, 10.69, 108.7), (13.97, 9.843, 207.0), (14.02, 9.877, 207.0), (11.91, 10.43, 208.1), (11.94, 10.37, 208.1), (25.32, 10.77, 247.8), (9.299, 11.83, 35.7), (25.31, 10.83, 247.9), (9.288, 11.9, 35.72), (25.27, 10.88, 247.9), (9.245, 11.95, 35.8), (25.2, 10.9, 248.0), (9.183, 11.96, 35.9), (25.14, 10.88, 248.1), (9.122, 11.94, 36.0), (25.1, 10.83, 248.2), (9.081, 11.89, 36.06), (25.09, 10.76, 248.2), (9.073, 11.82, 36.06), (25.12, 10.7, 248.1), (9.101, 11.76, 36.01), (25.18, 10.66, 248.0), (9.156, 11.73, 35.92), (25.24, 10.67, 247.9), (9.221, 11.73, 35.81), (25.29, 10.7, 247.9), (9.274, 11.77, 35.73), (8.613, 11.27, 44.68), (23.99, 10.48, 242.3), (24.02, 10.42, 242.3), (8.641, 11.21, 44.63), (10.2, 11.01, 42.22), (24.96, 10.04, 237.8), (25.02, 10.08, 237.7), (10.25, 11.05, 42.14), (29.8, 10.47, 308.9), (8.003, 12.03, 19.35), (7.941, 12.05, 19.45), (8.057, 11.91, 19.25), (8.046, 11.98, 19.27), (8.032, 11.85, 19.28), (7.978, 11.81, 19.37), (7.914, 11.81, 19.47), (7.859, 11.84, 19.56), (7.831, 11.9, 19.62), (7.839, 11.97, 19.61), (7.88, 12.03, 19.55), (18.63, 9.632, 145.5), (18.68, 9.671, 145.5), (16.0, 10.43, 151.2), (16.03, 10.37, 151.2), (15.16, 9.915, 100.2), (15.22, 9.953, 100.1), (11.97, 10.68, 98.28), (12.0, 10.62, 98.23), (22.61, 9.671, 201.3), (22.66, 9.71, 201.2), (20.39, 10.33, 204.6), (20.42, 10.27, 204.5)], [], [(40, 44, 1, 8, 12, 16, 20, 24, 28, 32, 36), (40, 39, 43, 44), (39, 38, 42, 43), (38, 37, 41, 42), (44, 43, 2, 1), (43, 42, 3, 2), (42, 41, 4, 3), (36, 35, 39, 40), (35, 34, 38, 39), (34, 33, 37, 38), (32, 31, 35, 36), (31, 30, 34, 35), (30, 29, 33, 34), (28, 27, 31, 32), (27, 26, 30, 31), (26, 25, 29, 30), (24, 23, 27, 28), (23, 22, 26, 27), (22, 21, 25, 26), (20, 19, 23, 24), (19, 18, 22, 23), (18, 17, 21, 22), (16, 15, 19, 20), (15, 14, 18, 19), (14, 13, 17, 18), (12, 11, 15, 16), (11, 10, 14, 15), (10, 9, 13, 14), (8, 7, 11, 12), (7, 6, 10, 11), (6, 5, 9, 10), (1, 2, 7, 8), (2, 3, 6, 7), (3, 4, 5, 6), (4, 0, 5), (5, 0, 9), (9, 0, 13), (13, 0, 17), (17, 0, 21), (21, 0, 25), (25, 0, 29), (29, 0, 33), (33, 0, 37), (41, 0, 4), (37, 0, 41), (45, 46, 48, 47), (47, 48, 50, 49), (49, 50, 52, 51), (51, 52, 54, 53), (53, 54, 56, 55), (55, 56, 58, 57), (58, 60, 70, 67), (59, 60, 62, 61), (61, 62, 64, 63), (62, 60, 83, 82), (65, 66, 46, 45), (93, 67, 70, 94), (60, 59, 69, 98, 90, 94, 70), (57, 58, 67, 93, 89, 97, 68), (91, 71, 74, 92), (64, 66, 74, 71), (66, 65, 73, 96, 88, 92, 74), (63, 64, 71, 91, 87, 95, 72), (57, 68, 75), (56, 54, 86, 85), (72, 73, 75), (64, 62, 82, 81), (73, 65, 75), (65, 45, 75), (48, 46, 78, 79), (52, 50, 76, 77), (60, 58, 84, 83), (46, 66, 80, 78), (50, 48, 79, 76), (58, 56, 85, 84), (66, 64, 81, 80), (63, 72, 75), (54, 52, 77, 86), (79, 78, 80, 81, 82, 83, 84, 85, 86, 77, 76), (47, 49, 75), (55, 57, 75), (49, 51, 75), (45, 47, 75), (59, 61, 75), (51, 53, 75), (61, 63, 75), (53, 55, 75), (68, 69, 75), (69, 59, 75), (95, 87, 88, 96), (97, 89, 90, 98), (87, 91, 92, 88), (89, 93, 94, 90), (72, 95, 96, 73), (68, 97, 98, 69), (99, 100, 102, 101), (101, 102, 104, 103), (103, 104, 106, 105), (105, 106, 108, 107), (107, 108, 110, 109), (109, 110, 112, 111), (112, 114, 124, 121), (113, 114, 116, 115), (115, 116, 118, 117), (116, 114, 137, 136), (119, 120, 100, 99), (147, 121, 124, 148), (114, 113, 123, 152, 144, 148, 124), (111, 112, 121, 147, 143, 151, 122), (145, 125, 128, 146), (118, 120, 128, 125), (120, 119, 127, 150, 142, 146, 128), (117, 118, 125, 145, 141, 149, 126), (111, 122, 129), (110, 108, 140, 139), (126, 127, 129), (118, 116, 136, 135), (127, 119, 129), (119, 99, 129), (102, 100, 132, 133), (106, 104, 130, 131), (114, 112, 138, 137), (100, 120, 134, 132), (104, 102, 133, 130), (112, 110, 139, 138), (120, 118, 135, 134), (117, 126, 129), (108, 106, 131, 140), (133, 132, 134, 135, 136, 137, 138, 139, 140, 131, 130), (101, 103, 129), (109, 111, 129), (103, 105, 129), (99, 101, 129), (113, 115, 129), (105, 107, 129), (115, 117, 129), (107, 109, 129), (122, 123, 129), (123, 113, 129), (149, 141, 142, 150), (151, 143, 144, 152), (141, 145, 146, 142), (143, 147, 148, 144), (126, 149, 150, 127), (122, 151, 152, 123), (153, 154, 156, 155), (155, 156, 158, 157), (157, 158, 160, 159), (159, 160, 162, 161), (161, 162, 164, 163), (163, 164, 166, 165), (166, 168, 178, 175), (167, 168, 170, 169), (169, 170, 172, 171), (170, 168, 191, 190), (173, 174, 154, 153), (201, 175, 178, 202), (168, 167, 177, 206, 198, 202, 178), (165, 166, 175, 201, 197, 205, 176), (199, 179, 182, 200), (172, 174, 182, 179), (174, 173, 181, 204, 196, 200, 182), (171, 172, 179, 199, 195, 203, 180), (165, 176, 183), (164, 162, 194, 193), (180, 181, 183), (172, 170, 190, 189), (181, 173, 183), (173, 153, 183), (156, 154, 186, 187), (160, 158, 184, 185), (168, 166, 192, 191), (154, 174, 188, 186), (158, 156, 187, 184), (166, 164, 193, 192), (174, 172, 189, 188), (171, 180, 183), (162, 160, 185, 194), (187, 186, 188, 189, 190, 191, 192, 193, 194, 185, 184), (155, 157, 183), (163, 165, 183), (157, 159, 183), (153, 155, 183), (167, 169, 183), (159, 161, 183), (169, 171, 183), (161, 163, 183), (176, 177, 183), (177, 167, 183), (203, 195, 196, 204), (205, 197, 198, 206), (195, 199, 200, 196), (197, 201, 202, 198), (180, 203, 204, 181), (176, 205, 206, 177), (207, 208, 210, 209), (209, 210, 212, 211), (211, 212, 214, 213), (213, 214, 216, 215), (215, 216, 218, 217), (217, 218, 220, 219), (220, 222, 232, 229), (221, 222, 224, 223), (223, 224, 226, 225), (224, 222, 245, 244), (227, 228, 208, 207), (255, 229, 232, 256), (222, 221, 231, 260, 252, 256, 232), (219, 220, 229, 255, 251, 259, 230), (253, 233, 236, 254), (226, 228, 236, 233), (228, 227, 235, 258, 250, 254, 236), (225, 226, 233, 253, 249, 257, 234), (219, 230, 237), (218, 216, 248, 247), (234, 235, 237), (226, 224, 244, 243), (235, 227, 237), (227, 207, 237), (210, 208, 240, 241), (214, 212, 238, 239), (222, 220, 246, 245), (208, 228, 242, 240), (212, 210, 241, 238), (220, 218, 247, 246), (228, 226, 243, 242), (225, 234, 237), (216, 214, 239, 248), (241, 240, 242, 243, 244, 245, 246, 247, 248, 239, 238), (209, 211, 237), (217, 219, 237), (211, 213, 237), (207, 209, 237), (221, 223, 237), (213, 215, 237), (223, 225, 237), (215, 217, 237), (230, 231, 237), (231, 221, 237), (257, 249, 250, 258), (259, 251, 252, 260), (249, 253, 254, 250), (251, 255, 256, 252), (234, 257, 258, 235), (230, 259, 260, 231), (261, 262, 264, 263), (263, 264, 266, 265), (265, 266, 268, 267), (267, 268, 270, 269), (269, 270, 272, 271), (271, 272, 274, 273), (274, 276, 286, 283), (275, 276, 278, 277), (277, 278, 280, 279), (278, 276, 299, 298), (281, 282, 262, 261), (309, 283, 286, 310), (276, 275, 285, 314, 306, 310, 286), (273, 274, 283, 309, 305, 313, 284), (307, 287, 290, 308), (280, 282, 290, 287), (282, 281, 289, 312, 304, 308, 290), (279, 280, 287, 307, 303, 311, 288), (273, 284, 291), (272, 270, 302, 301), (288, 289, 291), (280, 278, 298, 297), (289, 281, 291), (281, 261, 291), (264, 262, 294, 295), (268, 266, 292, 293), (276, 274, 300, 299), (262, 282, 296, 294), (266, 264, 295, 292), (274, 272, 301, 300), (282, 280, 297, 296), (279, 288, 291), (270, 268, 293, 302), (295, 294, 296, 297, 298, 299, 300, 301, 302, 293, 292), (263, 265, 291), (271, 273, 291), (265, 267, 291), (261, 263, 291), (275, 277, 291), (267, 269, 291), (277, 279, 291), (269, 271, 291), (284, 285, 291), (285, 275, 291), (311, 303, 304, 312), (313, 305, 306, 314), (303, 307, 308, 304), (305, 309, 310, 306), (288, 311, 312, 289), (284, 313, 314, 285), (315, 316, 318, 317), (317, 318, 320, 319), (319, 320, 322, 321), (321, 322, 324, 323), (323, 324, 326, 325), (325, 326, 328, 327), (328, 330, 340, 337), (329, 330, 332, 331), (331, 332, 334, 333), (332, 330, 353, 352), (335, 336, 316, 315), (363, 337, 340, 364), (330, 329, 339, 368, 360, 364, 340), (327, 328, 337, 363, 359, 367, 338), (361, 341, 344, 362), (334, 336, 344, 341), (336, 335, 343, 366, 358, 362, 344), (333, 334, 341, 361, 357, 365, 342), (327, 338, 345), (326, 324, 356, 355), (342, 343, 345), (334, 332, 352, 351), (343, 335, 345), (335, 315, 345), (318, 316, 348, 349), (322, 320, 346, 347), (330, 328, 354, 353), (316, 336, 350, 348), (320, 318, 349, 346), (328, 326, 355, 354), (336, 334, 351, 350), (333, 342, 345), (324, 322, 347, 356), (349, 348, 350, 351, 352, 353, 354, 355, 356, 347, 346), (317, 319, 345), (325, 327, 345), (319, 321, 345), (315, 317, 345), (329, 331, 345), (321, 323, 345), (331, 333, 345), (323, 325, 345), (338, 339, 345), (339, 329, 345), (365, 357, 358, 366), (367, 359, 360, 368), (357, 361, 362, 358), (359, 363, 364, 360), (342, 365, 366, 343), (338, 367, 368, 339), (369, 370, 372, 371), (371, 372, 374, 373), (373, 374, 376, 375), (375, 376, 378, 377), (377, 378, 380, 379), (379, 380, 382, 381), (382, 384, 394, 391), (383, 384, 386, 385), (385, 386, 388, 387), (386, 384, 407, 406), (389, 390, 370, 369), (417, 391, 394, 418), (384, 383, 393, 422, 414, 418, 394), (381, 382, 391, 417, 413, 421, 392), (415, 395, 398, 416), (388, 390, 398, 395), (390, 389, 397, 420, 412, 416, 398), (387, 388, 395, 415, 411, 419, 396), (381, 392, 399), (380, 378, 410, 409), (396, 397, 399), (388, 386, 406, 405), (397, 389, 399), (389, 369, 399), (372, 370, 402, 403), (376, 374, 400, 401), (384, 382, 408, 407), (370, 390, 404, 402), (374, 372, 403, 400), (382, 380, 409, 408), (390, 388, 405, 404), (387, 396, 399), (378, 376, 401, 410), (403, 402, 404, 405, 406, 407, 408, 409, 410, 401, 400), (371, 373, 399), (379, 381, 399), (373, 375, 399), (369, 371, 399), (383, 385, 399), (375, 377, 399), (385, 387, 399), (377, 379, 399), (392, 393, 399), (393, 383, 399), (419, 411, 412, 420), (421, 413, 414, 422), (411, 415, 416, 412), (413, 417, 418, 414), (396, 419, 420, 397), (392, 421, 422, 393), (423, 424, 426, 425), (425, 426, 428, 427), (427, 428, 430, 429), (429, 430, 432, 431), (431, 432, 434, 433), (433, 434, 436, 435), (436, 438, 448, 445), (437, 438, 440, 439), (439, 440, 442, 441), (440, 438, 461, 460), (443, 444, 424, 423), (471, 445, 448, 472), (438, 437, 447, 476, 468, 472, 448), (435, 436, 445, 471, 467, 475, 446), (469, 449, 452, 470), (442, 444, 452, 449), (444, 443, 451, 474, 466, 470, 452), (441, 442, 449, 469, 465, 473, 450), (435, 446, 453), (434, 432, 464, 463), (450, 451, 453), (442, 440, 460, 459), (451, 443, 453), (443, 423, 453), (426, 424, 456, 457), (430, 428, 454, 455), (438, 436, 462, 461), (424, 444, 458, 456), (428, 426, 457, 454), (436, 434, 463, 462), (444, 442, 459, 458), (441, 450, 453), (432, 430, 455, 464), (457, 456, 458, 459, 460, 461, 462, 463, 464, 455, 454), (425, 427, 453), (433, 435, 453), (427, 429, 453), (423, 425, 453), (437, 439, 453), (429, 431, 453), (439, 441, 453), (431, 433, 453), (446, 447, 453), (447, 437, 453), (473, 465, 466, 474), (475, 467, 468, 476), (465, 469, 470, 466), (467, 471, 472, 468), (450, 473, 474, 451), (446, 475, 476, 447), (477, 478, 480, 479), (479, 480, 482, 481), (481, 482, 484, 483), (483, 484, 486, 485), (485, 486, 488, 487), (487, 488, 490, 489), (490, 492, 502, 499), (491, 492, 494, 493), (493, 494, 496, 495), (494, 492, 515, 514), (497, 498, 478, 477), (525, 499, 502, 526), (492, 491, 501, 530, 522, 526, 502), (489, 490, 499, 525, 521, 529, 500), (523, 503, 506, 524), (496, 498, 506, 503), (498, 497, 505, 528, 520, 524, 506), (495, 496, 503, 523, 519, 527, 504), (489, 500, 507), (488, 486, 518, 517), (504, 505, 507), (496, 494, 514, 513), (505, 497, 507), (497, 477, 507), (480, 478, 510, 511), (484, 482, 508, 509), (492, 490, 516, 515), (478, 498, 512, 510), (482, 480, 511, 508), (490, 488, 517, 516), (498, 496, 513, 512), (495, 504, 507), (486, 484, 509, 518), (511, 510, 512, 513, 514, 515, 516, 517, 518, 509, 508), (479, 481, 507), (487, 489, 507), (481, 483, 507), (477, 479, 507), (491, 493, 507), (483, 485, 507), (493, 495, 507), (485, 487, 507), (500, 501, 507), (501, 491, 507), (527, 519, 520, 528), (529, 521, 522, 530), (519, 523, 524, 520), (521, 525, 526, 522), (504, 527, 528, 505), (500, 529, 530, 501), (531, 532, 534, 533), (533, 534, 536, 535), (535, 536, 538, 537), (537, 538, 540, 539), (539, 540, 542, 541), (541, 542, 544, 543), (544, 546, 556, 553), (545, 546, 548, 547), (547, 548, 550, 549), (548, 546, 569, 568), (551, 552, 532, 531), (579, 553, 556, 580), (546, 545, 555, 584, 576, 580, 556), (543, 544, 553, 579, 575, 583, 554), (577, 557, 560, 578), (550, 552, 560, 557), (552, 551, 559, 582, 574, 578, 560), (549, 550, 557, 577, 573, 581, 558), (543, 554, 561), (542, 540, 572, 571), (558, 559, 561), (550, 548, 568, 567), (559, 551, 561), (551, 531, 561), (534, 532, 564, 565), (538, 536, 562, 563), (546, 544, 570, 569), (532, 552, 566, 564), (536, 534, 565, 562), (544, 542, 571, 570), (552, 550, 567, 566), (549, 558, 561), (540, 538, 563, 572), (565, 564, 566, 567, 568, 569, 570, 571, 572, 563, 562), (533, 535, 561), (541, 543, 561), (535, 537, 561), (531, 533, 561), (545, 547, 561), (537, 539, 561), (547, 549, 561), (539, 541, 561), (554, 555, 561), (555, 545, 561), (581, 573, 574, 582), (583, 575, 576, 584), (573, 577, 578, 574), (575, 579, 580, 576), (558, 581, 582, 559), (554, 583, 584, 555), (585, 586, 588, 587), (587, 588, 590, 589), (589, 590, 592, 591), (591, 592, 594, 593), (593, 594, 596, 595), (595, 596, 598, 597), (598, 600, 610, 607), (599, 600, 602, 601), (601, 602, 604, 603), (602, 600, 623, 622), (605, 606, 586, 585), (633, 607, 610, 634), (600, 599, 609, 638, 630, 634, 610), (597, 598, 607, 633, 629, 637, 608), (631, 611, 614, 632), (604, 606, 614, 611), (606, 605, 613, 636, 628, 632, 614), (603, 604, 611, 631, 627, 635, 612), (597, 608, 615), (596, 594, 626, 625), (612, 613, 615), (604, 602, 622, 621), (613, 605, 615), (605, 585, 615), (588, 586, 618, 619), (592, 590, 616, 617), (600, 598, 624, 623), (586, 606, 620, 618), (590, 588, 619, 616), (598, 596, 625, 624), (606, 604, 621, 620), (603, 612, 615), (594, 592, 617, 626), (619, 618, 620, 621, 622, 623, 624, 625, 626, 617, 616), (587, 589, 615), (595, 597, 615), (589, 591, 615), (585, 587, 615), (599, 601, 615), (591, 593, 615), (601, 603, 615), (593, 595, 615), (608, 609, 615), (609, 599, 615), (635, 627, 628, 636), (637, 629, 630, 638), (627, 631, 632, 628), (629, 633, 634, 630), (612, 635, 636, 613), (608, 637, 638, 609), (639, 640, 642, 641), (641, 642, 644, 643), (643, 644, 646, 645), (645, 646, 648, 647), (647, 648, 650, 649), (649, 650, 652, 651), (652, 654, 664, 661), (653, 654, 656, 655), (655, 656, 658, 657), (656, 654, 677, 676), (659, 660, 640, 639), (687, 661, 664, 688), (654, 653, 663, 692, 684, 688, 664), (651, 652, 661, 687, 683, 691, 662), (685, 665, 668, 686), (658, 660, 668, 665), (660, 659, 667, 690, 682, 686, 668), (657, 658, 665, 685, 681, 689, 666), (651, 662, 669), (650, 648, 680, 679), (666, 667, 669), (658, 656, 676, 675), (667, 659, 669), (659, 639, 669), (642, 640, 672, 673), (646, 644, 670, 671), (654, 652, 678, 677), (640, 660, 674, 672), (644, 642, 673, 670), (652, 650, 679, 678), (660, 658, 675, 674), (657, 666, 669), (648, 646, 671, 680), (673, 672, 674, 675, 676, 677, 678, 679, 680, 671, 670), (641, 643, 669), (649, 651, 669), (643, 645, 669), (639, 641, 669), (653, 655, 669), (645, 647, 669), (655, 657, 669), (647, 649, 669), (662, 663, 669), (663, 653, 669), (689, 681, 682, 690), (691, 683, 684, 692), (681, 685, 686, 682), (683, 687, 688, 684), (666, 689, 690, 667), (662, 691, 692, 663), (693, 694, 696, 695), (695, 696, 698, 697), (697, 698, 700, 699), (699, 700, 702, 701), (701, 702, 704, 703), (703, 704, 706, 705), (706, 708, 718, 715), (707, 708, 710, 709), (709, 710, 712, 711), (710, 708, 731, 730), (713, 714, 694, 693), (741, 715, 718, 742), (708, 707, 717, 746, 738, 742, 718), (705, 706, 715, 741, 737, 745, 716), (739, 719, 722, 740), (712, 714, 722, 719), (714, 713, 721, 744, 736, 740, 722), (711, 712, 719, 739, 735, 743, 720), (705, 716, 723), (704, 702, 734, 733), (720, 721, 723), (712, 710, 730, 729), (721, 713, 723), (713, 693, 723), (696, 694, 726, 727), (700, 698, 724, 725), (708, 706, 732, 731), (694, 714, 728, 726), (698, 696, 727, 724), (706, 704, 733, 732), (714, 712, 729, 728), (711, 720, 723), (702, 700, 725, 734), (727, 726, 728, 729, 730, 731, 732, 733, 734, 725, 724), (695, 697, 723), (703, 705, 723), (697, 699, 723), (693, 695, 723), (707, 709, 723), (699, 701, 723), (709, 711, 723), (701, 703, 723), (716, 717, 723), (717, 707, 723), (743, 735, 736, 744), (745, 737, 738, 746), (735, 739, 740, 736), (737, 741, 742, 738), (720, 743, 744, 721), (716, 745, 746, 717), (747, 748, 750, 749), (749, 750, 752, 751), (751, 752, 754, 753), (753, 754, 756, 755), (755, 756, 758, 757), (757, 758, 760, 759), (760, 762, 772, 769), (761, 762, 764, 763), (763, 764, 766, 765), (764, 762, 785, 784), (767, 768, 748, 747), (795, 769, 772, 796), (762, 761, 771, 800, 792, 796, 772), (759, 760, 769, 795, 791, 799, 770), (793, 773, 776, 794), (766, 768, 776, 773), (768, 767, 775, 798, 790, 794, 776), (765, 766, 773, 793, 789, 797, 774), (759, 770, 777), (758, 756, 788, 787), (774, 775, 777), (766, 764, 784, 783), (775, 767, 777), (767, 747, 777), (750, 748, 780, 781), (754, 752, 778, 779), (762, 760, 786, 785), (748, 768, 782, 780), (752, 750, 781, 778), (760, 758, 787, 786), (768, 766, 783, 782), (765, 774, 777), (756, 754, 779, 788), (781, 780, 782, 783, 784, 785, 786, 787, 788, 779, 778), (749, 751, 777), (757, 759, 777), (751, 753, 777), (747, 749, 777), (761, 763, 777), (753, 755, 777), (763, 765, 777), (755, 757, 777), (770, 771, 777), (771, 761, 777), (797, 789, 790, 798), (799, 791, 792, 800), (789, 793, 794, 790), (791, 795, 796, 792), (774, 797, 798, 775), (770, 799, 800, 771), (801, 802, 804, 803), (803, 804, 806, 805), (805, 806, 808, 807), (807, 808, 810, 809), (809, 810, 812, 811), (811, 812, 814, 813), (814, 816, 826, 823), (815, 816, 818, 817), (817, 818, 820, 819), (818, 816, 839, 838), (821, 822, 802, 801), (849, 823, 826, 850), (816, 815, 825, 854, 846, 850, 826), (813, 814, 823, 849, 845, 853, 824), (847, 827, 830, 848), (820, 822, 830, 827), (822, 821, 829, 852, 844, 848, 830), (819, 820, 827, 847, 843, 851, 828), (813, 824, 831), (812, 810, 842, 841), (828, 829, 831), (820, 818, 838, 837), (829, 821, 831), (821, 801, 831), (804, 802, 834, 835), (808, 806, 832, 833), (816, 814, 840, 839), (802, 822, 836, 834), (806, 804, 835, 832), (814, 812, 841, 840), (822, 820, 837, 836), (819, 828, 831), (810, 808, 833, 842), (835, 834, 836, 837, 838, 839, 840, 841, 842, 833, 832), (803, 805, 831), (811, 813, 831), (805, 807, 831), (801, 803, 831), (815, 817, 831), (807, 809, 831), (817, 819, 831), (809, 811, 831), (824, 825, 831), (825, 815, 831), (851, 843, 844, 852), (853, 845, 846, 854), (843, 847, 848, 844), (845, 849, 850, 846), (828, 851, 852, 829), (824, 853, 854, 825), (855, 856, 858, 857), (857, 858, 860, 859), (859, 860, 862, 861), (861, 862, 864, 863), (863, 864, 866, 865), (865, 866, 868, 867), (868, 870, 880, 877), (869, 870, 872, 871), (871, 872, 874, 873), (872, 870, 893, 892), (875, 876, 856, 855), (903, 877, 880, 904), (870, 869, 879, 908, 900, 904, 880), (867, 868, 877, 903, 899, 907, 878), (901, 881, 884, 902), (874, 876, 884, 881), (876, 875, 883, 906, 898, 902, 884), (873, 874, 881, 901, 897, 905, 882), (867, 878, 885), (866, 864, 896, 895), (882, 883, 885), (874, 872, 892, 891), (883, 875, 885), (875, 855, 885), (858, 856, 888, 889), (862, 860, 886, 887), (870, 868, 894, 893), (856, 876, 890, 888), (860, 858, 889, 886), (868, 866, 895, 894), (876, 874, 891, 890), (873, 882, 885), (864, 862, 887, 896), (889, 888, 890, 891, 892, 893, 894, 895, 896, 887, 886), (857, 859, 885), (865, 867, 885), (859, 861, 885), (855, 857, 885), (869, 871, 885), (861, 863, 885), (871, 873, 885), (863, 865, 885), (878, 879, 885), (879, 869, 885), (905, 897, 898, 906), (907, 899, 900, 908), (897, 901, 902, 898), (899, 903, 904, 900), (882, 905, 906, 883), (878, 907, 908, 879), (909, 910, 912, 911), (911, 912, 914, 913), (913, 914, 916, 915), (915, 916, 918, 917), (917, 918, 920, 919), (919, 920, 922, 921), (922, 924, 934, 931), (923, 924, 926, 925), (925, 926, 928, 927), (926, 924, 947, 946), (929, 930, 910, 909), (957, 931, 934, 958), (924, 923, 933, 962, 954, 958, 934), (921, 922, 931, 957, 953, 961, 932), (955, 935, 938, 956), (928, 930, 938, 935), (930, 929, 937, 960, 952, 956, 938), (927, 928, 935, 955, 951, 959, 936), (921, 932, 939), (920, 918, 950, 949), (936, 937, 939), (928, 926, 946, 945), (937, 929, 939), (929, 909, 939), (912, 910, 942, 943), (916, 914, 940, 941), (924, 922, 948, 947), (910, 930, 944, 942), (914, 912, 943, 940), (922, 920, 949, 948), (930, 928, 945, 944), (927, 936, 939), (918, 916, 941, 950), (943, 942, 944, 945, 946, 947, 948, 949, 950, 941, 940), (911, 913, 939), (919, 921, 939), (913, 915, 939), (909, 911, 939), (923, 925, 939), (915, 917, 939), (925, 927, 939), (917, 919, 939), (932, 933, 939), (933, 923, 939), (959, 951, 952, 960), (961, 953, 954, 962), (951, 955, 956, 952), (953, 957, 958, 954), (936, 959, 960, 937), (932, 961, 962, 933), (963, 964, 966, 965), (965, 966, 968, 967), (967, 968, 970, 969), (969, 970, 972, 971), (971, 972, 974, 973), (973, 974, 976, 975), (976, 978, 988, 985), (977, 978, 980, 979), (979, 980, 982, 981), (980, 978, 1001, 1000), (983, 984, 964, 963), (1011, 985, 988, 1012), (978, 977, 987, 1016, 1008, 1012, 988), (975, 976, 985, 1011, 1007, 1015, 986), (1009, 989, 992, 1010), (982, 984, 992, 989), (984, 983, 991, 1014, 1006, 1010, 992), (981, 982, 989, 1009, 1005, 1013, 990), (975, 986, 993), (974, 972, 1004, 1003), (990, 991, 993), (982, 980, 1000, 999), (991, 983, 993), (983, 963, 993), (966, 964, 996, 997), (970, 968, 994, 995), (978, 976, 1002, 1001), (964, 984, 998, 996), (968, 966, 997, 994), (976, 974, 1003, 1002), (984, 982, 999, 998), (981, 990, 993), (972, 970, 995, 1004), (997, 996, 998, 999, 1000, 1001, 1002, 1003, 1004, 995, 994), (965, 967, 993), (973, 975, 993), (967, 969, 993), (963, 965, 993), (977, 979, 993), (969, 971, 993), (979, 981, 993), (971, 973, 993), (986, 987, 993), (987, 977, 993), (1013, 1005, 1006, 1014), (1015, 1007, 1008, 1016), (1005, 1009, 1010, 1006), (1007, 1011, 1012, 1008), (990, 1013, 1014, 991), (986, 1015, 1016, 987), (1017, 1018, 1020, 1019), (1019, 1020, 1022, 1021), (1021, 1022, 1024, 1023), (1023, 1024, 1026, 1025), (1025, 1026, 1028, 1027), (1027, 1028, 1030, 1029), (1030, 1032, 1042, 1039), (1031, 1032, 1034, 1033), (1033, 1034, 1036, 1035), (1034, 1032, 1055, 1054), (1037, 1038, 1018, 1017), (1065, 1039, 1042, 1066), (1032, 1031, 1041, 1070, 1062, 1066, 1042), (1029, 1030, 1039, 1065, 1061, 1069, 1040), (1063, 1043, 1046, 1064), (1036, 1038, 1046, 1043), (1038, 1037, 1045, 1068, 1060, 1064, 1046), (1035, 1036, 1043, 1063, 1059, 1067, 1044), (1029, 1040, 1047), (1028, 1026, 1058, 1057), (1044, 1045, 1047), (1036, 1034, 1054, 1053), (1045, 1037, 1047), (1037, 1017, 1047), (1020, 1018, 1050, 1051), (1024, 1022, 1048, 1049), (1032, 1030, 1056, 1055), (1018, 1038, 1052, 1050), (1022, 1020, 1051, 1048), (1030, 1028, 1057, 1056), (1038, 1036, 1053, 1052), (1035, 1044, 1047), (1026, 1024, 1049, 1058), (1051, 1050, 1052, 1053, 1054, 1055, 1056, 1057, 1058, 1049, 1048), (1019, 1021, 1047), (1027, 1029, 1047), (1021, 1023, 1047), (1017, 1019, 1047), (1031, 1033, 1047), (1023, 1025, 1047), (1033, 1035, 1047), (1025, 1027, 1047), (1040, 1041, 1047), (1041, 1031, 1047), (1067, 1059, 1060, 1068), (1069, 1061, 1062, 1070), (1059, 1063, 1064, 1060), (1061, 1065, 1066, 1062), (1044, 1067, 1068, 1045), (1040, 1069, 1070, 1041), (1071, 1072, 1074, 1073), (1073, 1074, 1076, 1075), (1075, 1076, 1078, 1077), (1077, 1078, 1080, 1079), (1079, 1080, 1082, 1081), (1081, 1082, 1084, 1083), (1084, 1086, 1096, 1093), (1085, 1086, 1088, 1087), (1087, 1088, 1090, 1089), (1088, 1086, 1109, 1108), (1091, 1092, 1072, 1071), (1119, 1093, 1096, 1120), (1086, 1085, 1095, 1124, 1116, 1120, 1096), (1083, 1084, 1093, 1119, 1115, 1123, 1094), (1117, 1097, 1100, 1118), (1090, 1092, 1100, 1097), (1092, 1091, 1099, 1122, 1114, 1118, 1100), (1089, 1090, 1097, 1117, 1113, 1121, 1098), (1083, 1094, 1101), (1082, 1080, 1112, 1111), (1098, 1099, 1101), (1090, 1088, 1108, 1107), (1099, 1091, 1101), (1091, 1071, 1101), (1074, 1072, 1104, 1105), (1078, 1076, 1102, 1103), (1086, 1084, 1110, 1109), (1072, 1092, 1106, 1104), (1076, 1074, 1105, 1102), (1084, 1082, 1111, 1110), (1092, 1090, 1107, 1106), (1089, 1098, 1101), (1080, 1078, 1103, 1112), (1105, 1104, 1106, 1107, 1108, 1109, 1110, 1111, 1112, 1103, 1102), (1073, 1075, 1101), (1081, 1083, 1101), (1075, 1077, 1101), (1071, 1073, 1101), (1085, 1087, 1101), (1077, 1079, 1101), (1087, 1089, 1101), (1079, 1081, 1101), (1094, 1095, 1101), (1095, 1085, 1101), (1121, 1113, 1114, 1122), (1123, 1115, 1116, 1124), (1113, 1117, 1118, 1114), (1115, 1119, 1120, 1116), (1098, 1121, 1122, 1099), (1094, 1123, 1124, 1095), (1125, 1126, 1128, 1127), (1127, 1128, 1130, 1129), (1129, 1130, 1132, 1131), (1131, 1132, 1134, 1133), (1133, 1134, 1136, 1135), (1135, 1136, 1138, 1137), (1138, 1140, 1150, 1147), (1139, 1140, 1142, 1141), (1141, 1142, 1144, 1143), (1142, 1140, 1163, 1162), (1145, 1146, 1126, 1125), (1173, 1147, 1150, 1174), (1140, 1139, 1149, 1178, 1170, 1174, 1150), (1137, 1138, 1147, 1173, 1169, 1177, 1148), (1171, 1151, 1154, 1172), (1144, 1146, 1154, 1151), (1146, 1145, 1153, 1176, 1168, 1172, 1154), (1143, 1144, 1151, 1171, 1167, 1175, 1152), (1137, 1148, 1155), (1136, 1134, 1166, 1165), (1152, 1153, 1155), (1144, 1142, 1162, 1161), (1153, 1145, 1155), (1145, 1125, 1155), (1128, 1126, 1158, 1159), (1132, 1130, 1156, 1157), (1140, 1138, 1164, 1163), (1126, 1146, 1160, 1158), (1130, 1128, 1159, 1156), (1138, 1136, 1165, 1164), (1146, 1144, 1161, 1160), (1143, 1152, 1155), (1134, 1132, 1157, 1166), (1159, 1158, 1160, 1161, 1162, 1163, 1164, 1165, 1166, 1157, 1156), (1127, 1129, 1155), (1135, 1137, 1155), (1129, 1131, 1155), (1125, 1127, 1155), (1139, 1141, 1155), (1131, 1133, 1155), (1141, 1143, 1155), (1133, 1135, 1155), (1148, 1149, 1155), (1149, 1139, 1155), (1175, 1167, 1168, 1176), (1177, 1169, 1170, 1178), (1167, 1171, 1172, 1168), (1169, 1173, 1174, 1170), (1152, 1175, 1176, 1153), (1148, 1177, 1178, 1149), (1179, 1180, 1182, 1181), (1181, 1182, 1184, 1183), (1183, 1184, 1186, 1185), (1185, 1186, 1188, 1187), (1187, 1188, 1190, 1189), (1189, 1190, 1192, 1191), (1192, 1194, 1204, 1201), (1193, 1194, 1196, 1195), (1195, 1196, 1198, 1197), (1196, 1194, 1217, 1216), (1199, 1200, 1180, 1179), (1227, 1201, 1204, 1228), (1194, 1193, 1203, 1232, 1224, 1228, 1204), (1191, 1192, 1201, 1227, 1223, 1231, 1202), (1225, 1205, 1208, 1226), (1198, 1200, 1208, 1205), (1200, 1199, 1207, 1230, 1222, 1226, 1208), (1197, 1198, 1205, 1225, 1221, 1229, 1206), (1191, 1202, 1209), (1190, 1188, 1220, 1219), (1206, 1207, 1209), (1198, 1196, 1216, 1215), (1207, 1199, 1209), (1199, 1179, 1209), (1182, 1180, 1212, 1213), (1186, 1184, 1210, 1211), (1194, 1192, 1218, 1217), (1180, 1200, 1214, 1212), (1184, 1182, 1213, 1210), (1192, 1190, 1219, 1218), (1200, 1198, 1215, 1214), (1197, 1206, 1209), (1188, 1186, 1211, 1220), (1213, 1212, 1214, 1215, 1216, 1217, 1218, 1219, 1220, 1211, 1210), (1181, 1183, 1209), (1189, 1191, 1209), (1183, 1185, 1209), (1179, 1181, 1209), (1193, 1195, 1209), (1185, 1187, 1209), (1195, 1197, 1209), (1187, 1189, 1209), (1202, 1203, 1209), (1203, 1193, 1209), (1229, 1221, 1222, 1230), (1231, 1223, 1224, 1232), (1221, 1225, 1226, 1222), (1223, 1227, 1228, 1224), (1206, 1229, 1230, 1207), (1202, 1231, 1232, 1203), (1233, 1234, 1236, 1235), (1235, 1236, 1238, 1237), (1237, 1238, 1240, 1239), (1239, 1240, 1242, 1241), (1241, 1242, 1244, 1243), (1243, 1244, 1246, 1245), (1246, 1248, 1258, 1255), (1247, 1248, 1250, 1249), (1249, 1250, 1252, 1251), (1250, 1248, 1271, 1270), (1253, 1254, 1234, 1233), (1281, 1255, 1258, 1282), (1248, 1247, 1257, 1286, 1278, 1282, 1258), (1245, 1246, 1255, 1281, 1277, 1285, 1256), (1279, 1259, 1262, 1280), (1252, 1254, 1262, 1259), (1254, 1253, 1261, 1284, 1276, 1280, 1262), (1251, 1252, 1259, 1279, 1275, 1283, 1260), (1245, 1256, 1263), (1244, 1242, 1274, 1273), (1260, 1261, 1263), (1252, 1250, 1270, 1269), (1261, 1253, 1263), (1253, 1233, 1263), (1236, 1234, 1266, 1267), (1240, 1238, 1264, 1265), (1248, 1246, 1272, 1271), (1234, 1254, 1268, 1266), (1238, 1236, 1267, 1264), (1246, 1244, 1273, 1272), (1254, 1252, 1269, 1268), (1251, 1260, 1263), (1242, 1240, 1265, 1274), (1267, 1266, 1268, 1269, 1270, 1271, 1272, 1273, 1274, 1265, 1264), (1235, 1237, 1263), (1243, 1245, 1263), (1237, 1239, 1263), (1233, 1235, 1263), (1247, 1249, 1263), (1239, 1241, 1263), (1249, 1251, 1263), (1241, 1243, 1263), (1256, 1257, 1263), (1257, 1247, 1263), (1283, 1275, 1276, 1284), (1285, 1277, 1278, 1286), (1275, 1279, 1280, 1276), (1277, 1281, 1282, 1278), (1260, 1283, 1284, 1261), (1256, 1285, 1286, 1257), (1287, 1288, 1290, 1289), (1289, 1290, 1292, 1291), (1291, 1292, 1294, 1293), (1293, 1294, 1296, 1295), (1295, 1296, 1298, 1297), (1297, 1298, 1300, 1299), (1300, 1302, 1312, 1309), (1301, 1302, 1304, 1303), (1303, 1304, 1306, 1305), (1304, 1302, 1325, 1324), (1307, 1308, 1288, 1287), (1335, 1309, 1312, 1336), (1302, 1301, 1311, 1340, 1332, 1336, 1312), (1299, 1300, 1309, 1335, 1331, 1339, 1310), (1333, 1313, 1316, 1334), (1306, 1308, 1316, 1313), (1308, 1307, 1315, 1338, 1330, 1334, 1316), (1305, 1306, 1313, 1333, 1329, 1337, 1314), (1299, 1310, 1317), (1298, 1296, 1328, 1327), (1314, 1315, 1317), (1306, 1304, 1324, 1323), (1315, 1307, 1317), (1307, 1287, 1317), (1290, 1288, 1320, 1321), (1294, 1292, 1318, 1319), (1302, 1300, 1326, 1325), (1288, 1308, 1322, 1320), (1292, 1290, 1321, 1318), (1300, 1298, 1327, 1326), (1308, 1306, 1323, 1322), (1305, 1314, 1317), (1296, 1294, 1319, 1328), (1321, 1320, 1322, 1323, 1324, 1325, 1326, 1327, 1328, 1319, 1318), (1289, 1291, 1317), (1297, 1299, 1317), (1291, 1293, 1317), (1287, 1289, 1317), (1301, 1303, 1317), (1293, 1295, 1317), (1303, 1305, 1317), (1295, 1297, 1317), (1310, 1311, 1317), (1311, 1301, 1317), (1337, 1329, 1330, 1338), (1339, 1331, 1332, 1340), (1329, 1333, 1334, 1330), (1331, 1335, 1336, 1332), (1314, 1337, 1338, 1315), (1310, 1339, 1340, 1311)])
me_cylinder.polygons.foreach_set('material_index', [1, 1, 1, 1, 1, 1, 1, 1, 1, 1, 1, 1, 1, 1, 1, 1, 1, 1, 1, 1, 1, 1, 1, 1, 1, 1, 1, 1, 1, 1, 1, 1, 1, 1, 1, 1, 1, 1, 1, 1, 1, 1, 1, 1, 1, 0, 0, 0, 0, 0, 0, 0, 0, 0, 0, 0, 0, 0, 0, 0, 0, 0, 0, 0, 0, 0, 0, 0, 0, 0, 0, 0, 0, 0, 0, 0, 0, 0, 0, 0, 0, 0, 0, 0, 0, 0, 0, 0, 0, 0, 0, 0, 0, 0, 0, 0, 0, 0, 0, 0, 0, 0, 0, 0, 0, 0, 0, 0, 0, 0, 0, 0, 0, 0, 0, 0, 0, 0, 0, 0, 0, 0, 0, 0, 0, 0, 0, 0, 0, 0, 0, 0, 0, 0, 0, 0, 0, 0, 0, 0, 0, 0, 0, 0, 0, 0, 0, 0, 0, 0, 0, 0, 0, 0, 0, 0, 0, 0, 0, 0, 0, 0, 0, 0, 0, 0, 0, 0, 0, 0, 0, 0, 0, 0, 0, 0, 0, 0, 0, 0, 0, 0, 0, 0, 0, 0, 0, 0, 0, 0, 0, 0, 0, 0, 0, 0, 0, 0, 0, 0, 0, 0, 0, 0, 0, 0, 0, 0, 0, 0, 0, 0, 0, 0, 0, 0, 0, 0, 0, 0, 0, 0, 0, 0, 0, 0, 0, 0, 0, 0, 0, 0, 0, 0, 0, 0, 0, 0, 0, 0, 0, 0, 0, 0, 0, 0, 0, 0, 0, 0, 0, 0, 0, 0, 0, 0, 0, 0, 0, 0, 0, 0, 0, 0, 0, 0, 0, 0, 0, 0, 0, 0, 0, 0, 0, 0, 0, 0, 0, 0, 0, 0, 0, 0, 0, 0, 0, 0, 0, 0, 0, 0, 0, 0, 0, 0, 0, 0, 0, 0, 0, 0, 0, 0, 0, 0, 0, 0, 0, 0, 0, 0, 0, 0, 0, 0, 0, 0, 0, 0, 0, 0, 0, 0, 0, 0, 0, 0, 0, 0, 0, 0, 0, 0, 0, 0, 0, 0, 0, 0, 0, 0, 0, 0, 0, 0, 0, 0, 0, 0, 0, 0, 0, 0, 0, 0, 0, 0, 0, 0, 0, 0, 0, 0, 0, 0, 0, 0, 0, 0, 0, 0, 0, 0, 0, 0, 0, 0, 0, 0, 0, 0, 0, 0, 0, 0, 0, 0, 0, 0, 0, 0, 0, 0, 0, 0, 0, 0, 0, 0, 0, 0, 0, 0, 0, 0, 0, 0, 0, 0, 0, 0, 0, 0, 0, 0, 0, 0, 0, 0, 0, 0, 0, 0, 0, 0, 0, 0, 0, 0, 0, 0, 0, 0, 0, 0, 0, 0, 0, 0, 0, 0, 0, 0, 0, 0, 0, 0, 0, 0, 0, 0, 0, 0, 0, 0, 0, 0, 0, 0, 0, 0, 0, 0, 0, 0, 0, 0, 0, 0, 0, 0, 0, 0, 0, 0, 0, 0, 0, 0, 0, 0, 0, 0, 0, 0, 0, 0, 0, 0, 0, 0, 0, 0, 0, 0, 0, 0, 0, 0, 0, 0, 0, 0, 0, 0, 0, 0, 0, 0, 0, 0, 0, 0, 0, 0, 0, 0, 0, 0, 0, 0, 0, 0, 0, 0, 0, 0, 0, 0, 0, 0, 0, 0, 0, 0, 0, 0, 0, 0, 0, 0, 0, 0, 0, 0, 0, 0, 0, 0, 0, 0, 0, 0, 0, 0, 0, 0, 0, 0, 0, 0, 0, 0, 0, 0, 0, 0, 0, 0, 0, 0, 0, 0, 0, 0, 0, 0, 0, 0, 0, 0, 0, 0, 0, 0, 0, 0, 0, 0, 0, 0, 0, 0, 0, 0, 0, 0, 0, 0, 0, 0, 0, 0, 0, 0, 0, 0, 0, 0, 0, 0, 0, 0, 0, 0, 0, 0, 0, 0, 0, 0, 0, 0, 0, 0, 0, 0, 0, 0, 0, 0, 0, 0, 0, 0, 0, 0, 0, 0, 0, 0, 0, 0, 0, 0, 0, 0, 0, 0, 0, 0, 0, 0, 0, 0, 0, 0, 0, 0, 0, 0, 0, 0, 0, 0, 0, 0, 0, 0, 0, 0, 0, 0, 0, 0, 0, 0, 0, 0, 0, 0, 0, 0, 0, 0, 0, 0, 0, 0, 0, 0, 0, 0, 0, 0, 0, 0, 0, 0, 0, 0, 0, 0, 0, 0, 0, 0, 0, 0, 0, 0, 0, 0, 0, 0, 0, 0, 0, 0, 0, 0, 0, 0, 0, 0, 0, 0, 0, 0, 0, 0, 0, 0, 0, 0, 0, 0, 0, 0, 0, 0, 0, 0, 0, 0, 0, 0, 0, 0, 0, 0, 0, 0, 0, 0, 0, 0, 0, 0, 0, 0, 0, 0, 0, 0, 0, 0, 0, 0, 0, 0, 0, 0, 0, 0, 0, 0, 0, 0, 0, 0, 0, 0, 0, 0, 0, 0, 0, 0, 0, 0, 0, 0, 0, 0, 0, 0, 0, 0, 0, 0, 0, 0, 0, 0, 0, 0, 0, 0, 0, 0, 0, 0, 0, 0, 0, 0, 0, 0, 0, 0, 0, 0, 0, 0, 0, 0, 0, 0, 0, 0, 0, 0, 0, 0, 0, 0, 0, 0, 0, 0, 0, 0, 0, 0, 0, 0, 0, 0, 0, 0, 0, 0, 0, 0, 0, 0, 0, 0, 0, 0, 0, 0, 0, 0, 0, 0, 0, 0, 0, 0, 0, 0, 0, 0, 0, 0, 0, 0, 0, 0, 0, 0, 0, 0, 0, 0, 0, 0, 0, 0, 0, 0, 0, 0, 0, 0, 0, 0, 0, 0, 0, 0, 0, 0, 0, 0, 0, 0, 0, 0, 0, 0, 0, 0, 0, 0, 0, 0, 0, 0, 0, 0, 0, 0, 0, 0, 0, 0, 0, 0, 0, 0, 0, 0, 0, 0, 0, 0, 0, 0, 0, 0, 0, 0, 0, 0, 0, 0, 0, 0, 0, 0, 0, 0, 0, 0, 0, 0, 0, 0, 0, 0, 0, 0, 0, 0, 0, 0, 0, 0, 0, 0, 0, 0, 0, 0, 0, 0, 0, 0, 0, 0, 0, 0, 0, 0, 0, 0, 0, 0, 0, 0, 0, 0, 0, 0, 0, 0, 0, 0, 0, 0, 0, 0, 0, 0, 0, 0, 0, 0, 0, 0, 0, 0, 0, 0, 0, 0, 0, 0, 0, 0, 0, 0, 0, 0, 0, 0, 0, 0, 0, 0, 0, 0, 0, 0, 0, 0, 0, 0, 0, 0, 0, 0, 0, 0, 0, 0, 0, 0, 0, 0, 0, 0, 0, 0, 0, 0, 0, 0, 0, 0, 0, 0, 0, 0, 0, 0, 0, 0, 0, 0, 0, 0, 0, 0, 0, 0, 0, 0, 0, 0, 0, 0, 0, 0, 0, 0, 0, 0, 0, 0, 0, 0, 0, 0, 0, 0, 0, 0, 0, 0, 0, 0, 0, 0, 0, 0, 0, 0, 0, 0, 0, 0, 0, 0, 0, 0, 0, 0, 0, 0, 0, 0, 0, 0, 0, 0, 0, 0, 0, 0, 0, 0, 0, 0, 0, 0, 0, 0, 0, 0, 0, 0, 0, 0, 0, 0, 0, 0, 0, 0, 0, 0, 0, 0, 0, 0, 0, 0, 0, 0, 0, 0, 0, 0, 0, 0, 0, 0, 0, 0, 0, 0, 0, 0, 0, 0, 0, 0, 0, 0, 0, 0, 0, 0, 0, 0, 0, 0, 0, 0, 0, 0, 0, 0, 0, 0, 0, 0, 0, 0, 0, 0, 0, 0, 0, 0, 0, 0, 0, 0, 0, 0, 0, 0, 0, 0, 0, 0, 0, 0, 0, 0, 0, 0, 0, 0, 0, 0, 0, 0, 0, 0, 0, 0, 0, 0, 0, 0, 0, 0, 0])
me_cylinder.materials.append(mat_material)
me_cylinder.materials.append(mat_material_tronco)
me_cylinder.use_remesh_preserve_volume = False
me_cylinder.use_remesh_preserve_attributes = False
me_cylinder.use_mirror_vertex_groups = False
me_cylinder.update()

# ---- objects
ob_cylinder = bpy.data.objects.new('Cylinder', me_cylinder)
ob_lamp = bpy.data.objects.new('Lamp', light_lamp)
ob_camera = bpy.data.objects.new('Camera', cam_camera)

# ---- transforms, parenting, visibility, modifiers, constraints
ob_cylinder.location = (0.0, 0.0, 0.0)
ob_cylinder.lineart.crease_threshold = 0.0
ob_lamp.location = (4.076, 1.005, 5.904)
ob_lamp.rotation_euler = (0.6503, 0.05522, 1.866)
ob_lamp.lock_rotations_4d = False
ob_lamp.empty_display_type = 'ARROWS'
ob_lamp.color = (0.0, 0.0, 0.0, 0.0)
ob_lamp.lineart.crease_threshold = 0.0
ob_camera.location = (7.481, -6.508, 5.344)
ob_camera.rotation_euler = (1.109, 0.01082, 0.8149)
ob_camera.lock_rotations_4d = False
ob_camera.empty_display_type = 'ARROWS'
ob_camera.color = (0.0, 0.0, 0.0, 0.0)
ob_camera.display_type = 'WIRE'
ob_camera.lineart.crease_threshold = 0.0

# ---- collection membership
col_collection_1.objects.link(ob_cylinder)
col_collection_1.objects.link(ob_lamp)
col_collection_1.objects.link(ob_camera)

# ---- scene / render settings (as saved in the file)
scene.camera = ob_camera
scene.frame_start = 1; scene.frame_end = 250; scene.frame_set(1)
scene.render.engine = 'BLENDER_EEVEE_NEXT'
scene.render.resolution_percentage = 50
scene.render.dither_intensity = 0.0
scene.cycles.use_denoising = False
scene.cycles.samples = 10
scene.cycles.sampling_pattern = 'TABULATED_SOBOL'
scene.cycles.light_sampling_threshold = 0.0
scene.cycles.use_adaptive_sampling = False
scene.cycles.use_light_tree = False
scene.cycles.blur_glossy = 0.0
scene.cycles.pixel_filter_type = 'GAUSSIAN'
scene.cycles.sample_clamp_indirect = 0.0
scene.view_settings.view_transform = 'Standard'
bpy.context.view_layer.update()
